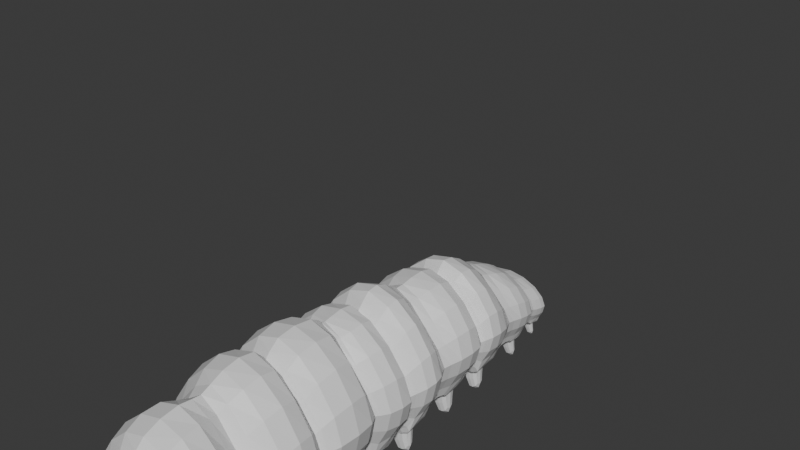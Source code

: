 # Source: caterpillar.blend  (saved by Blender 4.3.34; exported with 4.5.12 LTS)
import bpy
from mathutils import Matrix  # noqa: F401  (used for matrix-valued properties, if any)

bpy.ops.wm.read_factory_settings(use_empty=True)
scene = bpy.context.scene
scene.name = 'Scene'

# ---- collections
col_collection = bpy.data.collections.new('Collection'); scene.collection.children.link(col_collection)

# ---- materials (node trees are filled in below, after node groups)
mat_material = bpy.data.materials.new('Material')
mat_material.alpha_threshold = 0.0
mat_material.roughness = 0.5
mat_material.line_color = (0.0, 0.0, 0.0, 1.0)

# ---- material node trees
mat_material.use_nodes = True; mat_material.node_tree.nodes.clear()
_N = mat_material.node_tree.nodes; _L = mat_material.node_tree.links
n0 = _N.new('ShaderNodeOutputMaterial'); n0.name = 'Material Output'; n0.location = (300, 300)
n1 = _N.new('ShaderNodeBsdfPrincipled'); n1.name = 'Principled BSDF'; n1.location = (10, 300)
n1.inputs[3].default_value = 1.45
_L.new(n1.outputs[0], n0.inputs[0])
n0.is_active_output = True

# ---- world
world_world = bpy.data.worlds.new('World'); scene.world = world_world
world_world.use_nodes = True; world_world.node_tree.nodes.clear()
_N = world_world.node_tree.nodes; _L = world_world.node_tree.links
n0 = _N.new('ShaderNodeOutputWorld'); n0.name = 'World Output'; n0.location = (300, 300)
n1 = _N.new('ShaderNodeBackground'); n1.name = 'Background'; n1.location = (10, 300)
n1.inputs[0].default_value = (0.05088, 0.05088, 0.05088, 1.0)
_L.new(n1.outputs[0], n0.inputs[0])
n0.is_active_output = True
world_world.color = (0.05088, 0.05088, 0.05088)
world_world.sun_shadow_jitter_overblur = 0.0

# ---- meshes
me_cube = bpy.data.meshes.new('Cube')
me_cube.from_pydata([(0.6385, -1.057, 0.5749), (0.9885, -1.037, -1.046), (0.0, -1.047, 0.9882), (0.0, -1.043, -1.049), (0.8014, -1.044, -0.8077), (1.23, -1.044, -0.2394), (0.0, 0.2133, -1.274), (0.0, -0.6048, -1.145), (0.713, 0.3331, 0.2707), (0.9979, -0.6288, 0.777), (0.0, -0.6894, 1.267), (0.0, 0.19, 1.471), (1.048, -0.6353, -1.141), (0.5437, 0.2617, -1.266), (1.044, -0.6361, -0.883), (0.8369, 0.2201, -0.9683), (1.386, 0.2295, -0.2659), (1.52, -0.6362, -0.2738), (0.0, -0.09882, -1.368), (1.08, 0.04019, 1.123), (0.0, 0.03358, 1.685), (0.6874, -0.07185, -1.359), (1.138, 0.04088, -1.057), (1.763, 0.04056, -0.2595), (0.4318, -0.4588, -1.263), (0.636, -0.4867, -1.268), (0.8504, -0.5124, -1.129), (0.3924, -0.2053, -1.387), (0.6231, -0.2139, -1.393), (0.8644, -0.2583, -1.237), (0.6438, -0.3643, -1.864), (0.7974, -0.3758, -1.865), (0.958, -0.3982, -1.774), (0.6394, -0.1342, -1.935), (0.8007, -0.1441, -1.934), (0.9705, -0.1727, -1.844), (0.0, 1.537, -1.206), (0.0, 0.483, -1.409), (0.5361, 1.798, 0.5374), (1.091, 0.3476, 1.169), (0.0, 0.3484, 1.777), (0.0, 1.752, 2.084), (1.148, 0.4842, -1.401), (1.199, 1.743, -1.437), (1.151, 0.3483, -1.084), (0.879, 1.755, -1.033), (1.606, 1.746, -0.06827), (1.797, 0.348, -0.2597), (0.0, 1.241, -1.218), (1.132, 1.401, 1.397), (0.0, 1.402, 2.03), (1.193, 1.39, -1.46), (1.198, 1.406, -1.105), (1.914, 1.404, -0.191), (0.3738, 0.7448, -1.449), (0.612, 0.7572, -1.453), (0.8585, 0.7511, -1.308), (0.3779, 1.113, -1.393), (0.6107, 1.156, -1.44), (0.867, 1.153, -1.349), (0.6294, 0.7875, -2.046), (0.8069, 0.7874, -2.038), (0.991, 0.7872, -1.932), (0.6289, 1.091, -2.036), (0.8084, 1.095, -2.048), (0.999, 1.105, -1.968), (0.7435, -0.08626, -1.571), (0.0832, -0.1086, -1.571), (0.1876, -0.518, -1.374), (1.035, -0.5603, -1.171), (1.097, -0.0525, -1.352), (0.9443, -0.5419, -1.375), (0.9966, 1.26, -1.66), (0.136, 1.177, -1.5), (0.1231, 0.6224, -1.6), (1.11, 0.564, -1.419), (1.144, 1.268, -1.469), (0.9775, 0.6276, -1.599), (0.0, 3.262, -0.9491), (0.0, 2.084, -1.199), (0.7165, 3.284, 0.4324), (1.128, 2.207, 1.523), (0.0, 2.21, 2.182), (0.0, 3.35, 1.855), (1.193, 2.215, -1.304), (0.5381, 3.339, -0.9756), (1.194, 2.208, -0.9324), (0.8443, 3.35, -0.665), (1.41, 3.344, 0.05751), (1.897, 2.208, -0.0344), (0.0, 2.913, -1.144), (1.122, 3.211, 1.624), (0.0, 3.211, 2.236), (0.6832, 3.029, -1.188), (1.186, 3.211, -0.7977), (1.88, 3.211, 0.08782), (0.3218, 2.372, -1.358), (0.6025, 2.397, -1.369), (0.8972, 2.391, -1.2), (0.3152, 2.79, -1.323), (0.6005, 2.817, -1.331), (0.8978, 2.819, -1.156), (0.6125, 2.397, -2.177), (0.8214, 2.405, -2.185), (1.04, 2.422, -2.067), (0.6101, 2.71, -2.171), (0.8225, 2.718, -2.178), (1.044, 2.737, -2.055), (0.0, 4.633, -1.144), (0.0, 3.506, -1.097), (0.5699, 4.616, 0.6841), (1.114, 3.487, 1.609), (0.0, 3.488, 2.251), (0.0, 4.907, 2.082), (1.18, 3.59, -1.129), (1.177, 4.819, -1.107), (1.178, 3.488, -0.7684), (0.8782, 4.791, -0.7), (1.515, 4.82, 0.1661), (1.859, 3.487, 0.1012), (0.0, 4.444, -1.099), (1.127, 4.727, 1.646), (0.0, 4.734, 2.073), (1.174, 4.683, -1.079), (1.174, 4.691, -0.7421), (1.825, 4.712, 0.1025), (0.3419, 3.8, -1.215), (0.6015, 3.811, -1.219), (0.8703, 3.852, -1.06), (0.3339, 4.214, -1.203), (0.6002, 4.272, -1.215), (0.8725, 4.381, -1.042), (0.6077, 3.81, -2.096), (0.8216, 3.814, -2.098), (1.043, 3.822, -1.962), (0.6051, 4.172, -2.114), (0.8234, 4.175, -2.112), (1.049, 4.175, -1.97), (0.7476, 2.962, -1.503), (0.0, 2.906, -1.472), (0.0, 2.253, -1.517), (1.161, 2.322, -1.298), (1.163, 3.075, -1.213), (1.029, 2.315, -1.569), (1.008, 4.512, -1.385), (0.03737, 4.343, -1.395), (0.0599, 3.66, -1.399), (1.141, 3.663, -1.157), (1.133, 4.58, -1.108), (1.007, 3.7, -1.416), (0.0, 5.97, -1.091), (0.0, 4.937, -1.194), (0.7164, 5.738, 0.3271), (1.096, 5.019, 1.37), (0.0, 5.003, 1.838), (0.0, 5.902, 1.716), (1.145, 4.98, -1.132), (0.548, 5.897, -1.081), (1.151, 5.002, -0.8158), (0.842, 5.932, -0.7755), (1.402, 5.861, -0.06264), (1.754, 5.01, -0.0267), (0.0, 5.595, -1.25), (1.105, 5.793, 1.417), (0.0, 5.764, 1.992), (0.709, 5.608, -1.23), (1.172, 5.873, -0.8974), (1.841, 5.842, -0.04511), (0.3082, 5.083, -1.342), (0.6364, 5.093, -1.321), (0.9767, 4.98, -1.029), (0.3152, 5.573, -1.357), (0.635, 5.569, -1.38), (0.9817, 5.326, -1.086), (0.6317, 5.3, -2.032), (0.8054, 5.328, -2.04), (0.9917, 5.377, -1.959), (0.6358, 5.564, -2.011), (0.8021, 5.6, -2.016), (0.9816, 5.677, -1.94), (0.0, 6.985, -1.125), (0.0, 6.156, -1.251), (0.5656, 7.077, 0.4938), (1.108, 6.158, 1.483), (0.0, 6.134, 2.11), (0.0, 7.031, 1.776), (1.174, 6.165, -1.226), (1.144, 6.968, -1.105), (1.174, 6.186, -0.8718), (0.8605, 7.0, -0.7549), (1.475, 7.001, 0.07477), (1.848, 6.177, -0.007034), (0.0, 6.781, -1.16), (1.075, 6.772, 1.357), (0.0, 6.777, 1.908), (1.145, 6.763, -1.135), (1.142, 6.772, -0.7989), (1.757, 6.776, -0.002046), (0.3412, 6.28, -1.334), (0.6003, 6.282, -1.341), (0.8688, 6.282, -1.164), (0.3567, 6.61, -1.279), (0.6054, 6.613, -1.284), (0.8628, 6.611, -1.115), (0.6174, 6.265, -2.018), (0.812, 6.265, -2.018), (1.015, 6.269, -1.905), (0.6187, 6.528, -1.991), (0.8107, 6.527, -1.987), (1.01, 6.53, -1.869), (0.8048, 5.804, -1.567), (0.0, 5.887, -1.564), (0.0, 5.164, -1.534), (1.125, 5.021, -1.152), (1.125, 5.644, -1.258), (1.133, 5.131, -1.492), (0.9826, 6.677, -1.403), (0.09457, 6.696, -1.434), (0.06006, 6.188, -1.514), (1.135, 6.193, -1.252), (1.111, 6.69, -1.175), (0.9964, 6.178, -1.478), (0.0, 8.431, -0.9197), (0.0, 7.423, -1.057), (0.7193, 8.437, 0.1879), (1.042, 7.498, 1.162), (0.0, 7.515, 1.679), (0.0, 8.452, 1.378), (1.099, 7.426, -1.057), (0.5834, 8.461, -0.9134), (1.094, 7.425, -0.7544), (0.8226, 8.452, -0.6649), (1.265, 8.456, -0.1011), (1.643, 7.454, -0.053), (0.0, 8.183, -1.042), (1.044, 8.307, 1.172), (0.0, 8.307, 1.662), (0.6979, 8.201, -1.036), (1.096, 8.306, -0.7557), (1.648, 8.306, -0.04989), (0.4184, 7.617, -1.137), (0.6335, 7.629, -1.139), (0.8579, 7.627, -0.9962), (0.427, 8.005, -1.129), (0.6363, 8.012, -1.13), (0.8531, 8.018, -0.9904), (0.6393, 7.651, -1.818), (0.8039, 7.655, -1.82), (0.9746, 7.662, -1.714), (0.6409, 7.948, -1.801), (0.8024, 7.951, -1.801), (0.9696, 7.958, -1.697), (0.0, 9.621, -1.019), (0.0, 8.614, -1.054), (0.5921, 9.555, 0.2763), (1.053, 8.56, 1.234), (0.0, 8.56, 1.769), (0.0, 9.621, 1.202), (1.095, 8.635, -1.058), (1.029, 9.621, -1.019), (1.106, 8.56, -0.754), (0.8228, 9.607, -0.7581), (1.278, 9.607, -0.1523), (1.675, 8.56, -0.02696), (0.0, 9.348, -1.032), (0.9993, 9.347, 0.9121), (0.0, 9.348, 1.337), (1.049, 9.348, -1.032), (1.044, 9.348, -0.7671), (1.525, 9.347, -0.153), (0.4368, 8.776, -1.128), (0.6319, 8.786, -1.131), (0.8387, 8.815, -1.004), (0.4465, 9.129, -1.118), (0.6353, 9.129, -1.118), (0.83, 9.131, -0.9928), (0.6388, 8.775, -1.777), (0.7961, 8.775, -1.778), (0.9589, 8.778, -1.676), (0.6391, 9.095, -1.773), (0.7956, 9.095, -1.773), (0.9569, 9.095, -1.669), (0.7448, 8.152, -1.266), (0.1698, 8.151, -1.266), (0.1396, 7.527, -1.289), (1.064, 7.541, -1.066), (1.054, 8.222, -1.059), (0.9658, 7.539, -1.292), (0.9278, 9.239, -1.25), (0.2416, 9.239, -1.25), (0.2119, 8.689, -1.277), (1.059, 8.686, -1.081), (1.023, 9.239, -1.055), (0.9452, 8.705, -1.283), (0.0, 10.78, -0.9875), (0.0, 10.05, -0.9946), (0.7189, 10.67, 0.01159), (0.9372, 10.05, 0.524), (0.0, 10.06, 0.8791), (0.0, 10.78, 0.3802), (0.9759, 10.05, -0.9963), (0.6138, 10.66, -0.992), (0.9722, 10.04, -0.7906), (0.7592, 10.78, -0.8308), (1.07, 10.76, -0.4471), (1.348, 10.05, -0.3096), (0.0, 10.5, -1.062), (0.8846, 10.7, 0.2426), (0.0, 10.69, 0.5542), (0.699, 10.49, -1.062), (0.9123, 10.69, -0.8849), (1.232, 10.69, -0.4775), (0.4947, 10.18, -1.073), (0.6528, 10.17, -1.076), (0.8158, 10.16, -0.9743), (0.4946, 10.42, -1.105), (0.6528, 10.4, -1.11), (0.8158, 10.38, -1.011), (0.6559, 10.24, -1.574), (0.7781, 10.24, -1.574), (0.9041, 10.24, -1.495), (0.6557, 10.43, -1.596), (0.7784, 10.43, -1.596), (0.9048, 10.43, -1.515), (0.0, 11.47, -1.119), (0.0, 11.05, -1.039), (0.5833, 11.4, -0.4244), (0.8171, 10.97, -0.04575), (0.0, 10.96, 0.186), (0.0, 11.46, 0.07045), (0.8561, 11.06, -1.029), (0.8573, 11.49, -1.113), (0.8441, 11.0, -0.8905), (0.7307, 11.46, -0.9892), (1.006, 11.47, -0.6514), (1.099, 11.0, -0.583), (0.0, 11.36, -1.097), (0.8237, 11.4, -0.08893), (0.0, 11.35, 0.09649), (0.8575, 11.37, -1.088), (0.8529, 11.36, -0.9552), (1.116, 11.4, -0.6341), (0.5089, 11.16, -1.09), (0.6178, 11.15, -1.091), (0.7303, 11.14, -1.024), (0.5086, 11.3, -1.122), (0.6176, 11.29, -1.123), (0.7303, 11.28, -1.055), (0.6181, 11.19, -1.46), (0.7105, 11.19, -1.46), (0.8058, 11.19, -1.401), (0.6181, 11.34, -1.476), (0.7105, 11.33, -1.477), (0.8058, 11.32, -1.418), (0.7348, 10.49, -1.223), (0.2983, 10.5, -1.219), (0.2993, 10.14, -1.171), (0.9599, 10.12, -1.015), (0.9595, 10.52, -1.077), (0.8914, 10.13, -1.174), (0.7879, 11.33, -1.197), (0.3899, 11.36, -1.194), (0.3906, 11.12, -1.156), (0.8419, 11.09, -1.045), (0.8424, 11.33, -1.091), (0.7877, 11.11, -1.156), (0.6415, -1.133, 0.5256), (0.9367, -1.138, -0.9628), (0.0, -1.142, 0.8199), (0.0, -1.142, -0.9646), (0.7723, -1.142, -0.7529), (1.148, -1.142, -0.2547), (0.2247, -1.868, -0.07175), (0.2778, -1.869, -0.5952), (0.0, -1.867, 0.02758), (0.0, -1.87, -0.5806), (0.3211, -1.869, -0.5082), (0.4549, -1.869, -0.3385), (0.7687, -1.604, -0.3066), (0.4999, -1.607, -0.657), (0.6707, -1.609, -0.8065), (0.0, -1.61, -0.8066), (0.3644, -1.605, 0.243), (0.0, -1.604, 0.4476), (1.029, -1.067, -0.3405), (0.5185, -1.061, 0.4475), (0.6532, -1.533, -0.3876), (0.2472, -1.529, 0.165), (0.8853, -0.9748, -0.4434), (0.3654, -0.9682, 0.3492), (0.51, -1.446, -0.4882), (0.1075, -1.438, 0.07192), (1.177, -1.16, -0.2332), (0.6674, -1.147, 0.542), (0.7931, -1.62, -0.2897), (0.3938, -1.624, 0.2625), (0.6686, -1.543, -0.3768), (0.2674, -1.542, 0.1785), (1.05, -1.081, -0.3257), (0.535, -1.071, 0.458), (0.1279, -1.953, -0.2031), (0.07039, -1.953, -0.4298), (0.0, -1.953, -0.1521), (0.0, -1.953, -0.464), (0.1774, -1.953, -0.427), (0.2461, -1.953, -0.3399), (0.3211, -1.869, -0.5082), (0.4549, -1.869, -0.3385), (0.7687, -1.604, -0.3066), (0.4999, -1.607, -0.657), (0.5326, -2.009, -0.5805), (0.563, -2.027, -0.5354), (0.675, -2.003, -0.5261), (0.6148, -1.967, -0.6178), (0.605, -2.051, -0.8217), (0.63, -2.089, -0.8109), (0.7219, -2.083, -0.7905), (0.6725, -2.005, -0.8132), (0.2778, -1.869, -0.5952), (0.3211, -1.869, -0.5082), (0.07039, -1.953, -0.4298), (0.1774, -1.953, -0.427), (0.2837, -2.025, -0.704), (0.3119, -2.04, -0.6664), (0.2267, -2.049, -0.6588), (0.2724, -2.063, -0.6442), (0.2336, -1.908, -0.5247), (0.1724, -1.933, -0.476), (0.2204, -1.947, -0.4614), (0.2628, -1.922, -0.4852), (0.0, 11.65, -1.149), (0.5139, 11.69, -0.6145), (0.0, 11.77, -0.2912), (0.7007, 11.65, -1.162), (0.6145, 11.65, -0.9869), (0.8092, 11.68, -0.7732), (0.0, 11.87, -1.15), (0.3814, 11.92, -0.9238), (0.0, 12.0, -0.7648), (0.4501, 11.85, -1.174), (0.4177, 11.86, -1.143), (0.4946, 11.9, -0.9904), (0.0, 12.22, -1.043), (0.3087, 12.1, -1.039), (0.0, 12.16, -1.0), (0.3582, 11.96, -1.072), (0.3343, 12.04, -1.054), (0.3699, 12.07, -1.05)], [], [(9, 10, 2, 0), (12, 14, 4, 1), (7, 12, 1, 3), (17, 9, 0, 5), (14, 17, 5, 4), (68, 67, 27, 24), (22, 23, 17, 14), (23, 19, 9, 17), (67, 66, 28, 27), (19, 20, 10, 9), (8, 11, 20, 19), (6, 13, 21, 18), (16, 8, 19, 23), (15, 16, 23, 22), (13, 15, 22, 21), (25, 24, 30, 31), (27, 28, 34, 33), (70, 69, 26, 29), (66, 70, 29, 28), (71, 68, 24, 25), (69, 71, 25, 26), (34, 35, 32, 31), (33, 34, 31, 30), (29, 26, 32, 35), (28, 29, 35, 34), (26, 25, 31, 32), (24, 27, 33, 30), (39, 40, 11, 8), (42, 44, 15, 13), (37, 42, 13, 6), (47, 39, 8, 16), (44, 47, 16, 15), (74, 73, 57, 54), (52, 53, 47, 44), (53, 49, 39, 47), (73, 72, 58, 57), (49, 50, 40, 39), (38, 41, 50, 49), (36, 43, 51, 48), (46, 38, 49, 53), (45, 46, 53, 52), (43, 45, 52, 51), (55, 54, 60, 61), (57, 58, 64, 63), (76, 75, 56, 59), (72, 76, 59, 58), (77, 74, 54, 55), (75, 77, 55, 56), (64, 65, 62, 61), (63, 64, 61, 60), (59, 56, 62, 65), (58, 59, 65, 64), (56, 55, 61, 62), (54, 57, 63, 60), (14, 12, 71, 69), (12, 7, 68, 71), (21, 22, 70, 66), (22, 14, 69, 70), (18, 21, 66, 67), (7, 18, 67, 68), (44, 42, 77, 75), (42, 37, 74, 77), (51, 52, 76, 72), (52, 44, 75, 76), (48, 51, 72, 73), (37, 48, 73, 74), (81, 82, 41, 38), (84, 86, 45, 43), (79, 84, 43, 36), (89, 81, 38, 46), (86, 89, 46, 45), (140, 139, 99, 96), (94, 95, 89, 86), (95, 91, 81, 89), (139, 138, 100, 99), (91, 92, 82, 81), (80, 83, 92, 91), (78, 85, 93, 90), (88, 80, 91, 95), (87, 88, 95, 94), (85, 87, 94, 93), (97, 96, 102, 103), (99, 100, 106, 105), (142, 141, 98, 101), (138, 142, 101, 100), (143, 140, 96, 97), (141, 143, 97, 98), (106, 107, 104, 103), (105, 106, 103, 102), (101, 98, 104, 107), (100, 101, 107, 106), (98, 97, 103, 104), (96, 99, 105, 102), (111, 112, 83, 80), (114, 116, 87, 85), (109, 114, 85, 78), (119, 111, 80, 88), (116, 119, 88, 87), (146, 145, 129, 126), (124, 125, 119, 116), (125, 121, 111, 119), (145, 144, 130, 129), (121, 122, 112, 111), (110, 113, 122, 121), (108, 115, 123, 120), (118, 110, 121, 125), (117, 118, 125, 124), (115, 117, 124, 123), (127, 126, 132, 133), (129, 130, 136, 135), (148, 147, 128, 131), (144, 148, 131, 130), (149, 146, 126, 127), (147, 149, 127, 128), (136, 137, 134, 133), (135, 136, 133, 132), (131, 128, 134, 137), (130, 131, 137, 136), (128, 127, 133, 134), (126, 129, 135, 132), (86, 84, 143, 141), (84, 79, 140, 143), (93, 94, 142, 138), (94, 86, 141, 142), (90, 93, 138, 139), (79, 90, 139, 140), (116, 114, 149, 147), (114, 109, 146, 149), (123, 124, 148, 144), (124, 116, 147, 148), (120, 123, 144, 145), (109, 120, 145, 146), (153, 154, 113, 110), (156, 158, 117, 115), (151, 156, 115, 108), (161, 153, 110, 118), (158, 161, 118, 117), (212, 211, 171, 168), (166, 167, 161, 158), (167, 163, 153, 161), (211, 210, 172, 171), (163, 164, 154, 153), (152, 155, 164, 163), (150, 157, 165, 162), (160, 152, 163, 167), (159, 160, 167, 166), (157, 159, 166, 165), (169, 168, 174, 175), (171, 172, 178, 177), (214, 213, 170, 173), (210, 214, 173, 172), (215, 212, 168, 169), (213, 215, 169, 170), (178, 179, 176, 175), (177, 178, 175, 174), (173, 170, 176, 179), (172, 173, 179, 178), (170, 169, 175, 176), (168, 171, 177, 174), (183, 184, 155, 152), (186, 188, 159, 157), (181, 186, 157, 150), (191, 183, 152, 160), (188, 191, 160, 159), (218, 217, 201, 198), (196, 197, 191, 188), (197, 193, 183, 191), (217, 216, 202, 201), (193, 194, 184, 183), (182, 185, 194, 193), (180, 187, 195, 192), (190, 182, 193, 197), (189, 190, 197, 196), (187, 189, 196, 195), (199, 198, 204, 205), (201, 202, 208, 207), (220, 219, 200, 203), (216, 220, 203, 202), (221, 218, 198, 199), (219, 221, 199, 200), (208, 209, 206, 205), (207, 208, 205, 204), (203, 200, 206, 209), (202, 203, 209, 208), (200, 199, 205, 206), (198, 201, 207, 204), (158, 156, 215, 213), (156, 151, 212, 215), (165, 166, 214, 210), (166, 158, 213, 214), (162, 165, 210, 211), (151, 162, 211, 212), (188, 186, 221, 219), (186, 181, 218, 221), (195, 196, 220, 216), (196, 188, 219, 220), (192, 195, 216, 217), (181, 192, 217, 218), (225, 226, 185, 182), (228, 230, 189, 187), (223, 228, 187, 180), (233, 225, 182, 190), (230, 233, 190, 189), (284, 283, 243, 240), (238, 239, 233, 230), (239, 235, 225, 233), (283, 282, 244, 243), (235, 236, 226, 225), (224, 227, 236, 235), (222, 229, 237, 234), (232, 224, 235, 239), (231, 232, 239, 238), (229, 231, 238, 237), (241, 240, 246, 247), (243, 244, 250, 249), (286, 285, 242, 245), (282, 286, 245, 244), (287, 284, 240, 241), (285, 287, 241, 242), (250, 251, 248, 247), (249, 250, 247, 246), (245, 242, 248, 251), (244, 245, 251, 250), (242, 241, 247, 248), (240, 243, 249, 246), (255, 256, 227, 224), (258, 260, 231, 229), (253, 258, 229, 222), (263, 255, 224, 232), (260, 263, 232, 231), (290, 289, 273, 270), (268, 269, 263, 260), (269, 265, 255, 263), (289, 288, 274, 273), (265, 266, 256, 255), (254, 257, 266, 265), (252, 259, 267, 264), (262, 254, 265, 269), (261, 262, 269, 268), (259, 261, 268, 267), (271, 270, 276, 277), (273, 274, 280, 279), (292, 291, 272, 275), (288, 292, 275, 274), (293, 290, 270, 271), (291, 293, 271, 272), (280, 281, 278, 277), (279, 280, 277, 276), (275, 272, 278, 281), (274, 275, 281, 280), (272, 271, 277, 278), (270, 273, 279, 276), (230, 228, 287, 285), (228, 223, 284, 287), (237, 238, 286, 282), (238, 230, 285, 286), (234, 237, 282, 283), (223, 234, 283, 284), (260, 258, 293, 291), (258, 253, 290, 293), (267, 268, 292, 288), (268, 260, 291, 292), (264, 267, 288, 289), (253, 264, 289, 290), (297, 298, 257, 254), (300, 302, 261, 259), (295, 300, 259, 252), (305, 297, 254, 262), (302, 305, 262, 261), (356, 355, 315, 312), (310, 311, 305, 302), (311, 307, 297, 305), (355, 354, 316, 315), (307, 308, 298, 297), (296, 299, 308, 307), (294, 301, 309, 306), (304, 296, 307, 311), (303, 304, 311, 310), (301, 303, 310, 309), (313, 312, 318, 319), (315, 316, 322, 321), (358, 357, 314, 317), (354, 358, 317, 316), (359, 356, 312, 313), (357, 359, 313, 314), (322, 323, 320, 319), (321, 322, 319, 318), (317, 314, 320, 323), (316, 317, 323, 322), (314, 313, 319, 320), (312, 315, 321, 318), (327, 328, 299, 296), (330, 332, 303, 301), (325, 330, 301, 294), (335, 327, 296, 304), (332, 335, 304, 303), (362, 361, 345, 342), (340, 341, 335, 332), (341, 337, 327, 335), (361, 360, 346, 345), (337, 338, 328, 327), (326, 329, 338, 337), (324, 331, 339, 336), (334, 326, 337, 341), (333, 334, 341, 340), (331, 333, 340, 339), (343, 342, 348, 349), (345, 346, 352, 351), (364, 363, 344, 347), (360, 364, 347, 346), (365, 362, 342, 343), (363, 365, 343, 344), (352, 353, 350, 349), (351, 352, 349, 348), (347, 344, 350, 353), (346, 347, 353, 352), (344, 343, 349, 350), (342, 345, 351, 348), (302, 300, 359, 357), (300, 295, 356, 359), (309, 310, 358, 354), (310, 302, 357, 358), (306, 309, 354, 355), (295, 306, 355, 356), (332, 330, 365, 363), (330, 325, 362, 365), (339, 340, 364, 360), (340, 332, 363, 364), (336, 339, 360, 361), (325, 336, 361, 362), (3, 1, 367, 369), (1, 4, 370, 367), (5, 0, 366, 371), (0, 2, 368, 366), (4, 5, 371, 370), (376, 379, 409, 406), (381, 380, 373, 375), (380, 379, 376, 373), (378, 382, 372, 377), (382, 383, 374, 372), (366, 368, 383, 382), (366, 382, 387, 385), (367, 370, 379, 380), (369, 367, 380, 381), (370, 371, 378, 379), (384, 385, 387, 386), (378, 371, 384, 386), (382, 378, 386, 387), (371, 366, 385, 384), (388, 390, 391, 389), (392, 393, 395, 394), (397, 396, 394, 395), (396, 398, 392, 394), (399, 397, 395, 393), (398, 399, 393, 392), (388, 389, 399, 398), (389, 391, 397, 399), (390, 388, 398, 396), (391, 390, 396, 397), (372, 374, 402, 400), (376, 377, 405, 404), (375, 373, 401, 403), (404, 401, 420, 421), (377, 372, 400, 405), (401, 404, 405, 400, 402, 403), (409, 408, 412, 413), (379, 378, 408, 409), (377, 376, 406, 407), (378, 377, 407, 408), (410, 413, 417, 414), (408, 407, 411, 412), (406, 409, 413, 410), (407, 406, 410, 411), (417, 416, 415, 414), (411, 410, 414, 415), (413, 412, 416, 417), (412, 411, 415, 416), (427, 426, 422, 424), (376, 404, 421, 419), (373, 376, 419, 418), (401, 373, 418, 420), (422, 423, 425, 424), (428, 427, 424, 425), (429, 428, 425, 423), (426, 429, 423, 422), (418, 419, 429, 426), (419, 421, 428, 429), (421, 420, 427, 428), (420, 418, 426, 427), (433, 331, 324, 430), (434, 333, 331, 433), (432, 329, 326, 431), (431, 326, 334, 435), (432, 431, 437, 438), (431, 435, 441, 437), (435, 434, 440, 441), (433, 430, 436, 439), (434, 433, 439, 440), (438, 437, 443, 444), (437, 441, 447, 443), (441, 440, 446, 447), (439, 436, 442, 445), (440, 439, 445, 446), (447, 446, 445, 442, 444, 443), (435, 334, 333, 434)])
_uv = me_cube.uv_layers.new(name='UVMap')
_uv.uv.foreach_set('vector', [0.625, 0.725, 0.875, 0.725, 0.875, 0.75, 0.625, 0.75, 0.375, 0.725, 0.4023, 0.725, 0.4023, 0.75, 0.375, 0.75, 0.125, 0.725, 0.375, 0.725, 0.375, 0.75, 0.125, 0.75, 0.5, 0.725, 0.625, 0.725, 0.625, 0.75, 0.5, 0.75, 0.4023, 0.725, 0.5, 0.725, 0.5, 0.75, 0.4023, 0.75, 0.0, 0.0, 0.0, 0.0, 0.0, 0.0, 0.0, 0.0, 0.4023, 0.725, 0.5, 0.725, 0.5, 0.725, 0.4023, 0.725, 0.5, 0.725, 0.625, 0.725, 0.625, 0.725, 0.5, 0.725, 0.125, 0.725, 0.375, 0.725, 0.375, 0.725, 0.125, 0.725, 0.625, 0.725, 0.875, 0.7242, 0.875, 0.725, 0.625, 0.725, 0.625, 0.7, 0.875, 0.7, 0.875, 0.7242, 0.625, 0.725, 0.125, 0.7, 0.375, 0.7, 0.375, 0.725, 0.125, 0.725, 0.5, 0.7, 0.625, 0.7, 0.625, 0.725, 0.5, 0.725, 0.4023, 0.7, 0.5, 0.7, 0.5, 0.725, 0.4023, 0.725, 0.375, 0.7, 0.4023, 0.7, 0.4023, 0.725, 0.375, 0.725, 0.375, 0.725, 0.125, 0.725, 0.125, 0.725, 0.375, 0.725, 0.125, 0.725, 0.375, 0.725, 0.375, 0.725, 0.125, 0.725, 0.4023, 0.725, 0.4023, 0.725, 0.4023, 0.725, 0.4023, 0.725, 0.375, 0.725, 0.4023, 0.725, 0.4023, 0.725, 0.375, 0.725, 0.375, 0.725, 0.125, 0.725, 0.125, 0.725, 0.375, 0.725, 0.4023, 0.725, 0.375, 0.725, 0.375, 0.725, 0.4023, 0.725, 0.375, 0.725, 0.4023, 0.725, 0.4023, 0.725, 0.375, 0.725, 0.125, 0.725, 0.375, 0.725, 0.375, 0.725, 0.125, 0.725, 0.4023, 0.725, 0.4023, 0.725, 0.4023, 0.725, 0.4023, 0.725, 0.375, 0.725, 0.4023, 0.725, 0.4023, 0.725, 0.375, 0.725, 0.4023, 0.725, 0.375, 0.725, 0.375, 0.725, 0.4023, 0.725, 0.0, 0.0, 0.0, 0.0, 0.0, 0.0, 0.0, 0.0, 0.625, 0.725, 0.875, 0.725, 0.875, 0.75, 0.625, 0.75, 0.375, 0.725, 0.4023, 0.725, 0.4023, 0.75, 0.375, 0.75, 0.125, 0.725, 0.375, 0.725, 0.375, 0.75, 0.125, 0.75, 0.5, 0.725, 0.625, 0.725, 0.625, 0.75, 0.5, 0.75, 0.4023, 0.725, 0.5, 0.725, 0.5, 0.75, 0.4023, 0.75, 0.0, 0.0, 0.0, 0.0, 0.0, 0.0, 0.0, 0.0, 0.4023, 0.725, 0.5, 0.725, 0.5, 0.725, 0.4023, 0.725, 0.5, 0.725, 0.625, 0.725, 0.625, 0.725, 0.5, 0.725, 0.125, 0.725, 0.375, 0.725, 0.375, 0.725, 0.125, 0.725, 0.625, 0.725, 0.875, 0.7242, 0.875, 0.725, 0.625, 0.725, 0.625, 0.7, 0.875, 0.7, 0.875, 0.7242, 0.625, 0.725, 0.125, 0.7, 0.375, 0.7, 0.375, 0.725, 0.125, 0.725, 0.5, 0.7, 0.625, 0.7, 0.625, 0.725, 0.5, 0.725, 0.4023, 0.7, 0.5, 0.7, 0.5, 0.725, 0.4023, 0.725, 0.375, 0.7, 0.4023, 0.7, 0.4023, 0.725, 0.375, 0.725, 0.375, 0.725, 0.125, 0.725, 0.125, 0.725, 0.375, 0.725, 0.125, 0.725, 0.375, 0.725, 0.375, 0.725, 0.125, 0.725, 0.4023, 0.725, 0.4023, 0.725, 0.4023, 0.725, 0.4023, 0.725, 0.375, 0.725, 0.4023, 0.725, 0.4023, 0.725, 0.375, 0.725, 0.375, 0.725, 0.125, 0.725, 0.125, 0.725, 0.375, 0.725, 0.4023, 0.725, 0.375, 0.725, 0.375, 0.725, 0.4023, 0.725, 0.375, 0.725, 0.4023, 0.725, 0.4023, 0.725, 0.375, 0.725, 0.125, 0.725, 0.375, 0.725, 0.375, 0.725, 0.125, 0.725, 0.4023, 0.725, 0.4023, 0.725, 0.4023, 0.725, 0.4023, 0.725, 0.375, 0.725, 0.4023, 0.725, 0.4023, 0.725, 0.375, 0.725, 0.4023, 0.725, 0.375, 0.725, 0.375, 0.725, 0.4023, 0.725, 0.0, 0.0, 0.0, 0.0, 0.0, 0.0, 0.0, 0.0, 0.4023, 0.725, 0.375, 0.725, 0.375, 0.725, 0.4023, 0.725, 0.375, 0.725, 0.125, 0.725, 0.125, 0.725, 0.375, 0.725, 0.375, 0.725, 0.4023, 0.725, 0.4023, 0.725, 0.375, 0.725, 0.4023, 0.725, 0.4023, 0.725, 0.4023, 0.725, 0.4023, 0.725, 0.125, 0.725, 0.375, 0.725, 0.375, 0.725, 0.125, 0.725, 0.0, 0.0, 0.0, 0.0, 0.0, 0.0, 0.0, 0.0, 0.4023, 0.725, 0.375, 0.725, 0.375, 0.725, 0.4023, 0.725, 0.375, 0.725, 0.125, 0.725, 0.125, 0.725, 0.375, 0.725, 0.375, 0.725, 0.4023, 0.725, 0.4023, 0.725, 0.375, 0.725, 0.4023, 0.725, 0.4023, 0.725, 0.4023, 0.725, 0.4023, 0.725, 0.125, 0.725, 0.375, 0.725, 0.375, 0.725, 0.125, 0.725, 0.0, 0.0, 0.0, 0.0, 0.0, 0.0, 0.0, 0.0, 0.625, 0.725, 0.875, 0.725, 0.875, 0.75, 0.625, 0.75, 0.375, 0.725, 0.4023, 0.725, 0.4023, 0.75, 0.375, 0.75, 0.125, 0.725, 0.375, 0.725, 0.375, 0.75, 0.125, 0.75, 0.5, 0.725, 0.625, 0.725, 0.625, 0.75, 0.5, 0.75, 0.4023, 0.725, 0.5, 0.725, 0.5, 0.75, 0.4023, 0.75, 0.0, 0.0, 0.0, 0.0, 0.0, 0.0, 0.0, 0.0, 0.4023, 0.725, 0.5, 0.725, 0.5, 0.725, 0.4023, 0.725, 0.5, 0.725, 0.625, 0.725, 0.625, 0.725, 0.5, 0.725, 0.125, 0.725, 0.375, 0.725, 0.375, 0.725, 0.125, 0.725, 0.625, 0.725, 0.875, 0.7242, 0.875, 0.725, 0.625, 0.725, 0.625, 0.7, 0.875, 0.7, 0.875, 0.7242, 0.625, 0.725, 0.125, 0.7, 0.375, 0.7, 0.375, 0.725, 0.125, 0.725, 0.5, 0.7, 0.625, 0.7, 0.625, 0.725, 0.5, 0.725, 0.4023, 0.7, 0.5, 0.7, 0.5, 0.725, 0.4023, 0.725, 0.375, 0.7, 0.4023, 0.7, 0.4023, 0.725, 0.375, 0.725, 0.375, 0.725, 0.125, 0.725, 0.125, 0.725, 0.375, 0.725, 0.125, 0.725, 0.375, 0.725, 0.375, 0.725, 0.125, 0.725, 0.4023, 0.725, 0.4023, 0.725, 0.4023, 0.725, 0.4023, 0.725, 0.375, 0.725, 0.4023, 0.725, 0.4023, 0.725, 0.375, 0.725, 0.375, 0.725, 0.125, 0.725, 0.125, 0.725, 0.375, 0.725, 0.4023, 0.725, 0.375, 0.725, 0.375, 0.725, 0.4023, 0.725, 0.375, 0.725, 0.4023, 0.725, 0.4023, 0.725, 0.375, 0.725, 0.125, 0.725, 0.375, 0.725, 0.375, 0.725, 0.125, 0.725, 0.4023, 0.725, 0.4023, 0.725, 0.4023, 0.725, 0.4023, 0.725, 0.375, 0.725, 0.4023, 0.725, 0.4023, 0.725, 0.375, 0.725, 0.4023, 0.725, 0.375, 0.725, 0.375, 0.725, 0.4023, 0.725, 0.0, 0.0, 0.0, 0.0, 0.0, 0.0, 0.0, 0.0, 0.625, 0.725, 0.875, 0.725, 0.875, 0.75, 0.625, 0.75, 0.375, 0.725, 0.4023, 0.725, 0.4023, 0.75, 0.375, 0.75, 0.125, 0.725, 0.375, 0.725, 0.375, 0.75, 0.125, 0.75, 0.5, 0.725, 0.625, 0.725, 0.625, 0.75, 0.5, 0.75, 0.4023, 0.725, 0.5, 0.725, 0.5, 0.75, 0.4023, 0.75, 0.0, 0.0, 0.0, 0.0, 0.0, 0.0, 0.0, 0.0, 0.4023, 0.725, 0.5, 0.725, 0.5, 0.725, 0.4023, 0.725, 0.5, 0.725, 0.625, 0.725, 0.625, 0.725, 0.5, 0.725, 0.125, 0.725, 0.375, 0.725, 0.375, 0.725, 0.125, 0.725, 0.625, 0.725, 0.875, 0.7242, 0.875, 0.725, 0.625, 0.725, 0.625, 0.7, 0.875, 0.7, 0.875, 0.7242, 0.625, 0.725, 0.125, 0.7, 0.375, 0.7, 0.375, 0.725, 0.125, 0.725, 0.5, 0.7, 0.625, 0.7, 0.625, 0.725, 0.5, 0.725, 0.4023, 0.7, 0.5, 0.7, 0.5, 0.725, 0.4023, 0.725, 0.375, 0.7, 0.4023, 0.7, 0.4023, 0.725, 0.375, 0.725, 0.375, 0.725, 0.125, 0.725, 0.125, 0.725, 0.375, 0.725, 0.125, 0.725, 0.375, 0.725, 0.375, 0.725, 0.125, 0.725, 0.4023, 0.725, 0.4023, 0.725, 0.4023, 0.725, 0.4023, 0.725, 0.375, 0.725, 0.4023, 0.725, 0.4023, 0.725, 0.375, 0.725, 0.375, 0.725, 0.125, 0.725, 0.125, 0.725, 0.375, 0.725, 0.4023, 0.725, 0.375, 0.725, 0.375, 0.725, 0.4023, 0.725, 0.375, 0.725, 0.4023, 0.725, 0.4023, 0.725, 0.375, 0.725, 0.125, 0.725, 0.375, 0.725, 0.375, 0.725, 0.125, 0.725, 0.4023, 0.725, 0.4023, 0.725, 0.4023, 0.725, 0.4023, 0.725, 0.375, 0.725, 0.4023, 0.725, 0.4023, 0.725, 0.375, 0.725, 0.4023, 0.725, 0.375, 0.725, 0.375, 0.725, 0.4023, 0.725, 0.0, 0.0, 0.0, 0.0, 0.0, 0.0, 0.0, 0.0, 0.4023, 0.725, 0.375, 0.725, 0.375, 0.725, 0.4023, 0.725, 0.375, 0.725, 0.125, 0.725, 0.125, 0.725, 0.375, 0.725, 0.375, 0.725, 0.4023, 0.725, 0.4023, 0.725, 0.375, 0.725, 0.4023, 0.725, 0.4023, 0.725, 0.4023, 0.725, 0.4023, 0.725, 0.125, 0.725, 0.375, 0.725, 0.375, 0.725, 0.125, 0.725, 0.0, 0.0, 0.0, 0.0, 0.0, 0.0, 0.0, 0.0, 0.4023, 0.725, 0.375, 0.725, 0.375, 0.725, 0.4023, 0.725, 0.375, 0.725, 0.125, 0.725, 0.125, 0.725, 0.375, 0.725, 0.375, 0.725, 0.4023, 0.725, 0.4023, 0.725, 0.375, 0.725, 0.4023, 0.725, 0.4023, 0.725, 0.4023, 0.725, 0.4023, 0.725, 0.125, 0.725, 0.375, 0.725, 0.375, 0.725, 0.125, 0.725, 0.0, 0.0, 0.0, 0.0, 0.0, 0.0, 0.0, 0.0, 0.625, 0.725, 0.875, 0.725, 0.875, 0.75, 0.625, 0.75, 0.375, 0.725, 0.4023, 0.725, 0.4023, 0.75, 0.375, 0.75, 0.125, 0.725, 0.375, 0.725, 0.375, 0.75, 0.125, 0.75, 0.5, 0.725, 0.625, 0.725, 0.625, 0.75, 0.5, 0.75, 0.4023, 0.725, 0.5, 0.725, 0.5, 0.75, 0.4023, 0.75, 0.0, 0.0, 0.0, 0.0, 0.0, 0.0, 0.0, 0.0, 0.4023, 0.725, 0.5, 0.725, 0.5, 0.725, 0.4023, 0.725, 0.5, 0.725, 0.625, 0.725, 0.625, 0.725, 0.5, 0.725, 0.125, 0.725, 0.375, 0.725, 0.375, 0.725, 0.125, 0.725, 0.625, 0.725, 0.875, 0.7242, 0.875, 0.725, 0.625, 0.725, 0.625, 0.7, 0.875, 0.7, 0.875, 0.7242, 0.625, 0.725, 0.125, 0.7, 0.375, 0.7, 0.375, 0.725, 0.125, 0.725, 0.5, 0.7, 0.625, 0.7, 0.625, 0.725, 0.5, 0.725, 0.4023, 0.7, 0.5, 0.7, 0.5, 0.725, 0.4023, 0.725, 0.375, 0.7, 0.4023, 0.7, 0.4023, 0.725, 0.375, 0.725, 0.375, 0.725, 0.125, 0.725, 0.125, 0.725, 0.375, 0.725, 0.125, 0.725, 0.375, 0.725, 0.375, 0.725, 0.125, 0.725, 0.4023, 0.725, 0.4023, 0.725, 0.4023, 0.725, 0.4023, 0.725, 0.375, 0.725, 0.4023, 0.725, 0.4023, 0.725, 0.375, 0.725, 0.375, 0.725, 0.125, 0.725, 0.125, 0.725, 0.375, 0.725, 0.4023, 0.725, 0.375, 0.725, 0.375, 0.725, 0.4023, 0.725, 0.375, 0.725, 0.4023, 0.725, 0.4023, 0.725, 0.375, 0.725, 0.125, 0.725, 0.375, 0.725, 0.375, 0.725, 0.125, 0.725, 0.4023, 0.725, 0.4023, 0.725, 0.4023, 0.725, 0.4023, 0.725, 0.375, 0.725, 0.4023, 0.725, 0.4023, 0.725, 0.375, 0.725, 0.4023, 0.725, 0.375, 0.725, 0.375, 0.725, 0.4023, 0.725, 0.0, 0.0, 0.0, 0.0, 0.0, 0.0, 0.0, 0.0, 0.625, 0.725, 0.875, 0.725, 0.875, 0.75, 0.625, 0.75, 0.375, 0.725, 0.4023, 0.725, 0.4023, 0.75, 0.375, 0.75, 0.125, 0.725, 0.375, 0.725, 0.375, 0.75, 0.125, 0.75, 0.5, 0.725, 0.625, 0.725, 0.625, 0.75, 0.5, 0.75, 0.4023, 0.725, 0.5, 0.725, 0.5, 0.75, 0.4023, 0.75, 0.0, 0.0, 0.0, 0.0, 0.0, 0.0, 0.0, 0.0, 0.4023, 0.725, 0.5, 0.725, 0.5, 0.725, 0.4023, 0.725, 0.5, 0.725, 0.625, 0.725, 0.625, 0.725, 0.5, 0.725, 0.125, 0.725, 0.375, 0.725, 0.375, 0.725, 0.125, 0.725, 0.625, 0.725, 0.875, 0.7242, 0.875, 0.725, 0.625, 0.725, 0.625, 0.7, 0.875, 0.7, 0.875, 0.7242, 0.625, 0.725, 0.125, 0.7, 0.375, 0.7, 0.375, 0.725, 0.125, 0.725, 0.5, 0.7, 0.625, 0.7, 0.625, 0.725, 0.5, 0.725, 0.4023, 0.7, 0.5, 0.7, 0.5, 0.725, 0.4023, 0.725, 0.375, 0.7, 0.4023, 0.7, 0.4023, 0.725, 0.375, 0.725, 0.375, 0.725, 0.125, 0.725, 0.125, 0.725, 0.375, 0.725, 0.125, 0.725, 0.375, 0.725, 0.375, 0.725, 0.125, 0.725, 0.4023, 0.725, 0.4023, 0.725, 0.4023, 0.725, 0.4023, 0.725, 0.375, 0.725, 0.4023, 0.725, 0.4023, 0.725, 0.375, 0.725, 0.375, 0.725, 0.125, 0.725, 0.125, 0.725, 0.375, 0.725, 0.4023, 0.725, 0.375, 0.725, 0.375, 0.725, 0.4023, 0.725, 0.375, 0.725, 0.4023, 0.725, 0.4023, 0.725, 0.375, 0.725, 0.125, 0.725, 0.375, 0.725, 0.375, 0.725, 0.125, 0.725, 0.4023, 0.725, 0.4023, 0.725, 0.4023, 0.725, 0.4023, 0.725, 0.375, 0.725, 0.4023, 0.725, 0.4023, 0.725, 0.375, 0.725, 0.4023, 0.725, 0.375, 0.725, 0.375, 0.725, 0.4023, 0.725, 0.0, 0.0, 0.0, 0.0, 0.0, 0.0, 0.0, 0.0, 0.4023, 0.725, 0.375, 0.725, 0.375, 0.725, 0.4023, 0.725, 0.375, 0.725, 0.125, 0.725, 0.125, 0.725, 0.375, 0.725, 0.375, 0.725, 0.4023, 0.725, 0.4023, 0.725, 0.375, 0.725, 0.4023, 0.725, 0.4023, 0.725, 0.4023, 0.725, 0.4023, 0.725, 0.125, 0.725, 0.375, 0.725, 0.375, 0.725, 0.125, 0.725, 0.0, 0.0, 0.0, 0.0, 0.0, 0.0, 0.0, 0.0, 0.4023, 0.725, 0.375, 0.725, 0.375, 0.725, 0.4023, 0.725, 0.375, 0.725, 0.125, 0.725, 0.125, 0.725, 0.375, 0.725, 0.375, 0.725, 0.4023, 0.725, 0.4023, 0.725, 0.375, 0.725, 0.4023, 0.725, 0.4023, 0.725, 0.4023, 0.725, 0.4023, 0.725, 0.125, 0.725, 0.375, 0.725, 0.375, 0.725, 0.125, 0.725, 0.0, 0.0, 0.0, 0.0, 0.0, 0.0, 0.0, 0.0, 0.625, 0.725, 0.875, 0.725, 0.875, 0.75, 0.625, 0.75, 0.375, 0.725, 0.4023, 0.725, 0.4023, 0.75, 0.375, 0.75, 0.125, 0.725, 0.375, 0.725, 0.375, 0.75, 0.125, 0.75, 0.5, 0.725, 0.625, 0.725, 0.625, 0.75, 0.5, 0.75, 0.4023, 0.725, 0.5, 0.725, 0.5, 0.75, 0.4023, 0.75, 0.0, 0.0, 0.0, 0.0, 0.0, 0.0, 0.0, 0.0, 0.4023, 0.725, 0.5, 0.725, 0.5, 0.725, 0.4023, 0.725, 0.5, 0.725, 0.625, 0.725, 0.625, 0.725, 0.5, 0.725, 0.125, 0.725, 0.375, 0.725, 0.375, 0.725, 0.125, 0.725, 0.625, 0.725, 0.875, 0.7242, 0.875, 0.725, 0.625, 0.725, 0.625, 0.7, 0.875, 0.7, 0.875, 0.7242, 0.625, 0.725, 0.125, 0.7, 0.375, 0.7, 0.375, 0.725, 0.125, 0.725, 0.5, 0.7, 0.625, 0.7, 0.625, 0.725, 0.5, 0.725, 0.4023, 0.7, 0.5, 0.7, 0.5, 0.725, 0.4023, 0.725, 0.375, 0.7, 0.4023, 0.7, 0.4023, 0.725, 0.375, 0.725, 0.375, 0.725, 0.125, 0.725, 0.125, 0.725, 0.375, 0.725, 0.125, 0.725, 0.375, 0.725, 0.375, 0.725, 0.125, 0.725, 0.4023, 0.725, 0.4023, 0.725, 0.4023, 0.725, 0.4023, 0.725, 0.375, 0.725, 0.4023, 0.725, 0.4023, 0.725, 0.375, 0.725, 0.375, 0.725, 0.125, 0.725, 0.125, 0.725, 0.375, 0.725, 0.4023, 0.725, 0.375, 0.725, 0.375, 0.725, 0.4023, 0.725, 0.375, 0.725, 0.4023, 0.725, 0.4023, 0.725, 0.375, 0.725, 0.125, 0.725, 0.375, 0.725, 0.375, 0.725, 0.125, 0.725, 0.4023, 0.725, 0.4023, 0.725, 0.4023, 0.725, 0.4023, 0.725, 0.375, 0.725, 0.4023, 0.725, 0.4023, 0.725, 0.375, 0.725, 0.4023, 0.725, 0.375, 0.725, 0.375, 0.725, 0.4023, 0.725, 0.0, 0.0, 0.0, 0.0, 0.0, 0.0, 0.0, 0.0, 0.625, 0.725, 0.875, 0.725, 0.875, 0.75, 0.625, 0.75, 0.375, 0.725, 0.4023, 0.725, 0.4023, 0.75, 0.375, 0.75, 0.125, 0.725, 0.375, 0.725, 0.375, 0.75, 0.125, 0.75, 0.5, 0.725, 0.625, 0.725, 0.625, 0.75, 0.5, 0.75, 0.4023, 0.725, 0.5, 0.725, 0.5, 0.75, 0.4023, 0.75, 0.0, 0.0, 0.0, 0.0, 0.0, 0.0, 0.0, 0.0, 0.4023, 0.725, 0.5, 0.725, 0.5, 0.725, 0.4023, 0.725, 0.5, 0.725, 0.625, 0.725, 0.625, 0.725, 0.5, 0.725, 0.125, 0.725, 0.375, 0.725, 0.375, 0.725, 0.125, 0.725, 0.625, 0.725, 0.875, 0.7242, 0.875, 0.725, 0.625, 0.725, 0.625, 0.7, 0.875, 0.7, 0.875, 0.7242, 0.625, 0.725, 0.125, 0.7, 0.375, 0.7, 0.375, 0.725, 0.125, 0.725, 0.5, 0.7, 0.625, 0.7, 0.625, 0.725, 0.5, 0.725, 0.4023, 0.7, 0.5, 0.7, 0.5, 0.725, 0.4023, 0.725, 0.375, 0.7, 0.4023, 0.7, 0.4023, 0.725, 0.375, 0.725, 0.375, 0.725, 0.125, 0.725, 0.125, 0.725, 0.375, 0.725, 0.125, 0.725, 0.375, 0.725, 0.375, 0.725, 0.125, 0.725, 0.4023, 0.725, 0.4023, 0.725, 0.4023, 0.725, 0.4023, 0.725, 0.375, 0.725, 0.4023, 0.725, 0.4023, 0.725, 0.375, 0.725, 0.375, 0.725, 0.125, 0.725, 0.125, 0.725, 0.375, 0.725, 0.4023, 0.725, 0.375, 0.725, 0.375, 0.725, 0.4023, 0.725, 0.375, 0.725, 0.4023, 0.725, 0.4023, 0.725, 0.375, 0.725, 0.125, 0.725, 0.375, 0.725, 0.375, 0.725, 0.125, 0.725, 0.4023, 0.725, 0.4023, 0.725, 0.4023, 0.725, 0.4023, 0.725, 0.375, 0.725, 0.4023, 0.725, 0.4023, 0.725, 0.375, 0.725, 0.4023, 0.725, 0.375, 0.725, 0.375, 0.725, 0.4023, 0.725, 0.0, 0.0, 0.0, 0.0, 0.0, 0.0, 0.0, 0.0, 0.4023, 0.725, 0.375, 0.725, 0.375, 0.725, 0.4023, 0.725, 0.375, 0.725, 0.125, 0.725, 0.125, 0.725, 0.375, 0.725, 0.375, 0.725, 0.4023, 0.725, 0.4023, 0.725, 0.375, 0.725, 0.4023, 0.725, 0.4023, 0.725, 0.4023, 0.725, 0.4023, 0.725, 0.125, 0.725, 0.375, 0.725, 0.375, 0.725, 0.125, 0.725, 0.0, 0.0, 0.0, 0.0, 0.0, 0.0, 0.0, 0.0, 0.4023, 0.725, 0.375, 0.725, 0.375, 0.725, 0.4023, 0.725, 0.375, 0.725, 0.125, 0.725, 0.125, 0.725, 0.375, 0.725, 0.375, 0.725, 0.4023, 0.725, 0.4023, 0.725, 0.375, 0.725, 0.4023, 0.725, 0.4023, 0.725, 0.4023, 0.725, 0.4023, 0.725, 0.125, 0.725, 0.375, 0.725, 0.375, 0.725, 0.125, 0.725, 0.0, 0.0, 0.0, 0.0, 0.0, 0.0, 0.0, 0.0, 0.625, 0.725, 0.875, 0.725, 0.875, 0.75, 0.625, 0.75, 0.375, 0.725, 0.4023, 0.725, 0.4023, 0.75, 0.375, 0.75, 0.125, 0.725, 0.375, 0.725, 0.375, 0.75, 0.125, 0.75, 0.5, 0.725, 0.625, 0.725, 0.625, 0.75, 0.5, 0.75, 0.4023, 0.725, 0.5, 0.725, 0.5, 0.75, 0.4023, 0.75, 0.0, 0.0, 0.0, 0.0, 0.0, 0.0, 0.0, 0.0, 0.4023, 0.725, 0.5, 0.725, 0.5, 0.725, 0.4023, 0.725, 0.5, 0.725, 0.625, 0.725, 0.625, 0.725, 0.5, 0.725, 0.125, 0.725, 0.375, 0.725, 0.375, 0.725, 0.125, 0.725, 0.625, 0.725, 0.875, 0.7242, 0.875, 0.725, 0.625, 0.725, 0.625, 0.7, 0.875, 0.7, 0.875, 0.7242, 0.625, 0.725, 0.125, 0.7, 0.375, 0.7, 0.375, 0.725, 0.125, 0.725, 0.5, 0.7, 0.625, 0.7, 0.625, 0.725, 0.5, 0.725, 0.4023, 0.7, 0.5, 0.7, 0.5, 0.725, 0.4023, 0.725, 0.375, 0.7, 0.4023, 0.7, 0.4023, 0.725, 0.375, 0.725, 0.375, 0.725, 0.125, 0.725, 0.125, 0.725, 0.375, 0.725, 0.125, 0.725, 0.375, 0.725, 0.375, 0.725, 0.125, 0.725, 0.4023, 0.725, 0.4023, 0.725, 0.4023, 0.725, 0.4023, 0.725, 0.375, 0.725, 0.4023, 0.725, 0.4023, 0.725, 0.375, 0.725, 0.375, 0.725, 0.125, 0.725, 0.125, 0.725, 0.375, 0.725, 0.4023, 0.725, 0.375, 0.725, 0.375, 0.725, 0.4023, 0.725, 0.375, 0.725, 0.4023, 0.725, 0.4023, 0.725, 0.375, 0.725, 0.125, 0.725, 0.375, 0.725, 0.375, 0.725, 0.125, 0.725, 0.4023, 0.725, 0.4023, 0.725, 0.4023, 0.725, 0.4023, 0.725, 0.375, 0.725, 0.4023, 0.725, 0.4023, 0.725, 0.375, 0.725, 0.4023, 0.725, 0.375, 0.725, 0.375, 0.725, 0.4023, 0.725, 0.0, 0.0, 0.0, 0.0, 0.0, 0.0, 0.0, 0.0, 0.625, 0.725, 0.875, 0.725, 0.875, 0.75, 0.625, 0.75, 0.375, 0.725, 0.4023, 0.725, 0.4023, 0.75, 0.375, 0.75, 0.125, 0.725, 0.375, 0.725, 0.375, 0.75, 0.125, 0.75, 0.5, 0.725, 0.625, 0.725, 0.625, 0.75, 0.5, 0.75, 0.4023, 0.725, 0.5, 0.725, 0.5, 0.75, 0.4023, 0.75, 0.0, 0.0, 0.0, 0.0, 0.0, 0.0, 0.0, 0.0, 0.4023, 0.725, 0.5, 0.725, 0.5, 0.725, 0.4023, 0.725, 0.5, 0.725, 0.625, 0.725, 0.625, 0.725, 0.5, 0.725, 0.125, 0.725, 0.375, 0.725, 0.375, 0.725, 0.125, 0.725, 0.625, 0.725, 0.875, 0.7242, 0.875, 0.725, 0.625, 0.725, 0.625, 0.7, 0.875, 0.7, 0.875, 0.7242, 0.625, 0.725, 0.125, 0.7, 0.375, 0.7, 0.375, 0.725, 0.125, 0.725, 0.5, 0.7, 0.625, 0.7, 0.625, 0.725, 0.5, 0.725, 0.4023, 0.7, 0.5, 0.7, 0.5, 0.725, 0.4023, 0.725, 0.375, 0.7, 0.4023, 0.7, 0.4023, 0.725, 0.375, 0.725, 0.375, 0.725, 0.125, 0.725, 0.125, 0.725, 0.375, 0.725, 0.125, 0.725, 0.375, 0.725, 0.375, 0.725, 0.125, 0.725, 0.4023, 0.725, 0.4023, 0.725, 0.4023, 0.725, 0.4023, 0.725, 0.375, 0.725, 0.4023, 0.725, 0.4023, 0.725, 0.375, 0.725, 0.375, 0.725, 0.125, 0.725, 0.125, 0.725, 0.375, 0.725, 0.4023, 0.725, 0.375, 0.725, 0.375, 0.725, 0.4023, 0.725, 0.375, 0.725, 0.4023, 0.725, 0.4023, 0.725, 0.375, 0.725, 0.125, 0.725, 0.375, 0.725, 0.375, 0.725, 0.125, 0.725, 0.4023, 0.725, 0.4023, 0.725, 0.4023, 0.725, 0.4023, 0.725, 0.375, 0.725, 0.4023, 0.725, 0.4023, 0.725, 0.375, 0.725, 0.4023, 0.725, 0.375, 0.725, 0.375, 0.725, 0.4023, 0.725, 0.0, 0.0, 0.0, 0.0, 0.0, 0.0, 0.0, 0.0, 0.4023, 0.725, 0.375, 0.725, 0.375, 0.725, 0.4023, 0.725, 0.375, 0.725, 0.125, 0.725, 0.125, 0.725, 0.375, 0.725, 0.375, 0.725, 0.4023, 0.725, 0.4023, 0.725, 0.375, 0.725, 0.4023, 0.725, 0.4023, 0.725, 0.4023, 0.725, 0.4023, 0.725, 0.125, 0.725, 0.375, 0.725, 0.375, 0.725, 0.125, 0.725, 0.0, 0.0, 0.0, 0.0, 0.0, 0.0, 0.0, 0.0, 0.4023, 0.725, 0.375, 0.725, 0.375, 0.725, 0.4023, 0.725, 0.375, 0.725, 0.125, 0.725, 0.125, 0.725, 0.375, 0.725, 0.375, 0.725, 0.4023, 0.725, 0.4023, 0.725, 0.375, 0.725, 0.4023, 0.725, 0.4023, 0.725, 0.4023, 0.725, 0.4023, 0.725, 0.125, 0.725, 0.375, 0.725, 0.375, 0.725, 0.125, 0.725, 0.0, 0.0, 0.0, 0.0, 0.0, 0.0, 0.0, 0.0, 0.0, 0.0, 0.0, 0.0, 0.0, 0.0, 0.0, 0.0, 0.0, 0.0, 0.0, 0.0, 0.0, 0.0, 0.0, 0.0, 0.0, 0.0, 0.0, 0.0, 0.0, 0.0, 0.0, 0.0, 0.0, 0.0, 0.0, 0.0, 0.0, 0.0, 0.0, 0.0, 0.0, 0.0, 0.0, 0.0, 0.0, 0.0, 0.0, 0.0, 0.0, 0.0, 0.0, 0.0, 0.0, 0.0, 0.0, 0.0, 0.0, 0.0, 0.0, 0.0, 0.0, 0.0, 0.0, 0.0, 0.0, 0.0, 0.0, 0.0, 0.0, 0.0, 0.0, 0.0, 0.0, 0.0, 0.0, 0.0, 0.0, 0.0, 0.0, 0.0, 0.0, 0.0, 0.0, 0.0, 0.0, 0.0, 0.0, 0.0, 0.0, 0.0, 0.0, 0.0, 0.0, 0.0, 0.0, 0.0, 0.0, 0.0, 0.0, 0.0, 0.0, 0.0, 0.0, 0.0, 0.0, 0.0, 0.0, 0.0, 0.0, 0.0, 0.0, 0.0, 0.0, 0.0, 0.0, 0.0, 0.0, 0.0, 0.0, 0.0, 0.0, 0.0, 0.0, 0.0, 0.0, 0.0, 0.0, 0.0, 0.0, 0.0, 0.0, 0.0, 0.0, 0.0, 0.0, 0.0, 0.0, 0.0, 0.0, 0.0, 0.0, 0.0, 0.0, 0.0, 0.0, 0.0, 0.0, 0.0, 0.0, 0.0, 0.0, 0.0, 0.0, 0.0, 0.0, 0.0, 0.0, 0.0, 0.0, 0.0, 0.0, 0.0, 0.0, 0.0, 0.0, 0.0, 0.0, 0.0, 0.0, 0.0, 0.0, 0.0, 0.0, 0.0, 0.0, 0.0, 0.0, 0.0, 0.0, 0.0, 0.0, 0.0, 0.0, 0.0, 0.0, 0.0, 0.0, 0.0, 0.0, 0.0, 0.0, 0.0, 0.0, 0.0, 0.0, 0.0, 0.0, 0.0, 0.0, 0.0, 0.0, 0.0, 0.0, 0.0, 0.0, 0.0, 0.0, 0.0, 0.0, 0.0, 0.0, 0.0, 0.0, 0.0, 0.0, 0.0, 0.0, 0.0, 0.0, 0.0, 0.0, 0.0, 0.0, 0.0, 0.0, 0.0, 0.0, 0.0, 0.0, 0.0, 0.0, 0.0, 0.0, 0.0, 0.0, 0.0, 0.0, 0.0, 0.0, 0.0, 0.0, 0.0, 0.0, 0.0, 0.0, 0.0, 0.0, 0.0, 0.0, 0.0, 0.0, 0.0, 0.0, 0.0, 0.0, 0.0, 0.0, 0.0, 0.0, 0.0, 0.0, 0.0, 0.0, 0.0, 0.0, 0.0, 0.0, 0.0, 0.0, 0.0, 0.0, 0.0, 0.0, 0.0, 0.0, 0.0, 0.0, 0.0, 0.0, 0.0, 0.0, 0.0, 0.0, 0.0, 0.0, 0.0, 0.0, 0.0, 0.0, 0.0, 0.0, 0.0, 0.0, 0.0, 0.0, 0.0, 0.0, 0.0, 0.0, 0.0, 0.0, 0.0, 0.0, 0.0, 0.0, 0.0, 0.0, 0.0, 0.0, 0.0, 0.0, 0.0, 0.0, 0.0, 0.0, 0.0, 0.0, 0.0, 0.0, 0.0, 0.0, 0.0, 0.0, 0.0, 0.0, 0.0, 0.0, 0.0, 0.0, 0.0, 0.0, 0.0, 0.0, 0.0, 0.0, 0.0, 0.0, 0.0, 0.0, 0.0, 0.0, 0.0, 0.0, 0.0, 0.0, 0.0, 0.0, 0.0, 0.0, 0.0, 0.0, 0.0, 0.0, 0.0, 0.0, 0.0, 0.0, 0.0, 0.0, 0.0, 0.0, 0.0, 0.0, 0.0, 0.0, 0.0, 0.0, 0.0, 0.0, 0.0, 0.0, 0.0, 0.0, 0.0, 0.0, 0.0, 0.0, 0.0, 0.0, 0.0, 0.0, 0.0, 0.0, 0.0, 0.0, 0.0, 0.0, 0.0, 0.0, 0.0, 0.0, 0.0, 0.0, 0.0, 0.0, 0.0, 0.0, 0.0, 0.0, 0.0, 0.0, 0.0, 0.0, 0.0, 0.0, 0.0, 0.0, 0.0, 0.0, 0.0, 0.0, 0.0, 0.0, 0.0, 0.0, 0.0, 0.0, 0.0, 0.0, 0.0, 0.0, 0.0, 0.0, 0.0, 0.0, 0.0, 0.0, 0.0, 0.0, 0.0, 0.0, 0.0, 0.0, 0.0, 0.0, 0.0, 0.0, 0.0, 0.0, 0.0, 0.0, 0.0, 0.0, 0.0, 0.0, 0.0, 0.0, 0.0, 0.0, 0.0, 0.0, 0.0, 0.0, 0.0, 0.0, 0.0, 0.0, 0.0, 0.0, 0.0, 0.0, 0.0, 0.0, 0.0, 0.0, 0.0, 0.0, 0.0, 0.0, 0.0, 0.0, 0.0, 0.0, 0.0, 0.0, 0.0, 0.0, 0.0, 0.0, 0.0, 0.0, 0.0, 0.0, 0.0, 0.0, 0.0, 0.375, 0.7, 0.125, 0.7, 0.0, 0.0, 0.0, 0.0, 0.4023, 0.7, 0.375, 0.7, 0.0, 0.0, 0.0, 0.0, 0.875, 0.7, 0.625, 0.7, 0.0, 0.0, 0.0, 0.0, 0.625, 0.7, 0.5, 0.7, 0.0, 0.0, 0.0, 0.0, 0.0, 0.0, 0.0, 0.0, 0.0, 0.0, 0.0, 0.0, 0.0, 0.0, 0.0, 0.0, 0.0, 0.0, 0.0, 0.0, 0.0, 0.0, 0.0, 0.0, 0.0, 0.0, 0.0, 0.0, 0.0, 0.0, 0.0, 0.0, 0.0, 0.0, 0.0, 0.0, 0.0, 0.0, 0.0, 0.0, 0.0, 0.0, 0.0, 0.0, 0.0, 0.0, 0.0, 0.0, 0.0, 0.0, 0.0, 0.0, 0.0, 0.0, 0.0, 0.0, 0.0, 0.0, 0.0, 0.0, 0.0, 0.0, 0.0, 0.0, 0.0, 0.0, 0.0, 0.0, 0.0, 0.0, 0.0, 0.0, 0.0, 0.0, 0.0, 0.0, 0.0, 0.0, 0.0, 0.0, 0.0, 0.0, 0.0, 0.0, 0.0, 0.0, 0.0, 0.0, 0.0, 0.0, 0.0, 0.0, 0.0, 0.0, 0.0, 0.0, 0.5, 0.7, 0.4023, 0.7, 0.0, 0.0])
me_cube.materials.append(mat_material)
me_cube.use_mirror_vertex_groups = False
me_cube.update()
arm_armature_001 = bpy.data.armatures.new('Armature.001')  # bones are not reproduced

# ---- objects
ob_caterpillar = bpy.data.objects.new('Caterpillar', me_cube)
ob_armature = bpy.data.objects.new('Armature', arm_armature_001)

# ---- transforms, parenting, visibility, modifiers, constraints
ob_caterpillar.parent = ob_armature
ob_caterpillar.matrix_parent_inverse = Matrix(((1.0, -0.0, 0.0, 0.02033), (-0.0, 1.0, -0.0, -11.69), (0.0, -0.0, 1.0, 0.8201), (-0.0, 0.0, -0.0, 1.0)))
ob_caterpillar.location = (0.0, 0.03746, 0.0)
ob_caterpillar.lock_rotations_4d = False
ob_caterpillar.empty_display_type = 'ARROWS'
ob_caterpillar.lineart.crease_threshold = 0.0
_vg = ob_caterpillar.vertex_groups.new(name='Bone')
for _i, _w in zip([252, 253, 254, 257, 259, 261, 262, 264, 267, 268, 269, 270, 271, 272, 273, 274, 275, 276, 277, 278, 279, 280, 281, 288, 289, 290, 291, 292, 293, 294, 295, 296, 297, 298, 299, 300, 301, 302, 303, 304, 305, 306, 307, 308, 309, 310, 311, 312, 313, 314, 315, 316, 317, 318, 319, 320, 321, 322, 323, 324, 325, 326, 327, 328, 329, 330, 331, 332, 333, 334, 335, 336, 337, 338, 339, 340, 341, 342, 343, 344, 345, 346, 347, 348, 349, 350, 351, 352, 353, 354, 355, 356, 357, 358, 359, 360, 361, 362, 363, 364, 365, 430, 431, 432, 433, 434, 435, 436, 437, 438, 439, 440, 441, 442, 443, 444, 445, 446, 447], [0.1137, 0.002779, 0.001384, 0.003789, 0.09697, 0.08132, 0.05432, 0.07736, 0.06576, 0.04382, 0.007425, 0.02069, 0.01475, 0.0168, 0.04434, 0.04453, 0.03515, 0.02351, 0.02291, 0.02256, 0.02782, 0.02579, 0.02677, 0.0525, 0.05654, 0.01628, 0.00921, 0.03932, 0.008288, 0.637, 0.1869, 0.3212, 0.06456, 0.05785, 0.268, 0.167, 0.4807, 0.1615, 0.5343, 0.413, 0.1149, 0.4186, 0.1839, 0.1512, 0.3717, 0.3487, 0.2709, 0.2721, 0.2594, 0.2566, 0.3045, 0.3011, 0.2833, 0.2864, 0.2892, 0.2889, 0.2907, 0.288, 0.2896, 0.9389, 0.798, 0.8866, 0.6064, 0.492, 0.8502, 0.7088, 0.8966, 0.7195, 0.886, 0.8632, 0.6495, 0.9045, 0.7976, 0.7536, 0.866, 0.8433, 0.8067, 0.8201, 0.8038, 0.8069, 0.8374, 0.834, 0.831, 0.8242, 0.8243, 0.8229, 0.8273, 0.8256, 0.8254, 0.3192, 0.3361, 0.2418, 0.2218, 0.2954, 0.2264, 0.845, 0.8634, 0.8185, 0.783, 0.8347, 0.7789, 0.9666, 0.9503, 0.9527, 0.9387, 0.9316, 0.9254, 0.9861, 0.9806, 0.9911, 0.9703, 0.968, 0.9685, 0.9923, 0.9859, 0.993, 0.9818, 0.9809, 0.9821]): _vg.add([_i], _w, 'REPLACE')
_vg = ob_caterpillar.vertex_groups.new(name='Bone.001')
for _i, _w in zip([222, 227, 229, 231, 232, 234, 236, 237, 238, 239, 243, 244, 245, 246, 247, 248, 249, 250, 251, 252, 253, 254, 255, 256, 257, 258, 259, 260, 261, 262, 263, 264, 265, 266, 267, 268, 269, 270, 271, 272, 273, 274, 275, 276, 277, 278, 279, 280, 281, 282, 283, 286, 288, 289, 290, 291, 292, 293, 294, 295, 296, 297, 298, 299, 300, 301, 302, 303, 304, 305, 306, 307, 308, 309, 310, 311, 312, 313, 314, 315, 316, 317, 318, 319, 320, 321, 322, 323, 324, 325, 326, 327, 328, 329, 330, 331, 332, 333, 334, 335, 336, 337, 338, 339, 340, 341, 342, 343, 344, 345, 346, 347, 348, 349, 350, 351, 352, 353, 354, 355, 356, 357, 358, 359, 360, 361, 362, 363, 364, 365, 430, 431, 432, 433, 434, 435, 440, 441], [0.06829, 0.02769, 0.06709, 0.05716, 0.03763, 0.04935, 0.003623, 0.05012, 0.02628, 0.004828, 0.01493, 0.01664, 0.01021, 0.0005261, 0.0002734, 4.481e-05, 0.003299, 0.002168, 0.003058, 0.2992, 0.09385, 0.2337, 0.03738, 0.06228, 0.2772, 0.09523, 0.2916, 0.08477, 0.281, 0.269, 0.06625, 0.2175, 0.1034, 0.1455, 0.2092, 0.1692, 0.1426, 0.1356, 0.1381, 0.1309, 0.16, 0.1629, 0.1521, 0.1649, 0.167, 0.1557, 0.161, 0.1592, 0.1566, 0.02881, 0.02831, 0.01687, 0.1754, 0.1752, 0.1203, 0.1126, 0.1564, 0.1219, 0.2772, 0.4641, 0.6052, 0.6346, 0.6087, 0.6642, 0.4695, 0.4239, 0.5254, 0.3779, 0.4969, 0.5649, 0.4301, 0.696, 0.7169, 0.4849, 0.5141, 0.5904, 0.4846, 0.483, 0.4974, 0.4911, 0.4957, 0.5104, 0.4831, 0.4818, 0.4838, 0.4839, 0.482, 0.4858, 0.04798, 0.1573, 0.1005, 0.3509, 0.4791, 0.1397, 0.2384, 0.08627, 0.2303, 0.09516, 0.116, 0.2961, 0.07624, 0.1798, 0.2309, 0.1118, 0.1302, 0.1636, 0.1479, 0.1616, 0.1594, 0.1355, 0.1393, 0.1405, 0.1458, 0.1459, 0.147, 0.1436, 0.145, 0.1452, 0.5011, 0.481, 0.4946, 0.5178, 0.5202, 0.4903, 0.1296, 0.1122, 0.147, 0.1787, 0.1371, 0.1818, 0.003946, 0.03711, 0.03684, 0.05101, 0.05737, 0.06323, 0.003551, 0.003145]): _vg.add([_i], _w, 'REPLACE')
_vg = ob_caterpillar.vertex_groups.new(name='Bone.002')
for _i, _w in zip([180, 181, 182, 184, 185, 186, 187, 188, 189, 190, 192, 194, 195, 196, 197, 198, 199, 200, 201, 202, 203, 204, 205, 206, 207, 208, 209, 216, 217, 218, 219, 220, 221, 222, 223, 224, 225, 226, 227, 228, 229, 230, 231, 232, 233, 234, 235, 236, 237, 238, 239, 240, 241, 242, 243, 244, 245, 246, 247, 248, 249, 250, 251, 252, 253, 254, 255, 256, 257, 258, 259, 260, 261, 262, 263, 264, 265, 266, 267, 268, 269, 270, 271, 272, 273, 274, 275, 276, 277, 278, 279, 280, 281, 282, 283, 284, 285, 286, 287, 288, 289, 290, 291, 292, 293, 294, 295, 296, 297, 298, 299, 300, 301, 302, 303, 304, 305, 306, 307, 308, 309, 310, 311, 312, 313, 314, 315, 316, 317, 318, 319, 320, 321, 322, 323, 325, 327, 328, 330, 332, 335, 341, 342, 343, 344, 348, 349, 350, 351, 352, 353, 354, 355, 356, 357, 358, 359, 362, 363, 365], [0.09161, 0.008934, 0.01768, 0.007625, 0.07556, 0.006757, 0.08497, 0.009999, 0.07871, 0.06229, 0.07075, 0.04871, 0.06367, 0.0527, 0.02618, 0.02565, 0.02097, 0.02393, 0.04562, 0.04723, 0.04086, 0.02715, 0.02653, 0.02676, 0.02988, 0.02847, 0.03002, 0.05267, 0.05473, 0.02147, 0.02008, 0.04757, 0.01615, 0.4027, 0.1361, 0.3148, 0.07511, 0.1427, 0.452, 0.1328, 0.4792, 0.143, 0.5021, 0.4889, 0.1262, 0.317, 0.1746, 0.3118, 0.365, 0.3351, 0.3018, 0.198, 0.1955, 0.1961, 0.2449, 0.2597, 0.2457, 0.2298, 0.2321, 0.223, 0.2304, 0.229, 0.2295, 0.4974, 0.5023, 0.6858, 0.6208, 0.5158, 0.591, 0.5566, 0.522, 0.5929, 0.5557, 0.6001, 0.6031, 0.5587, 0.7499, 0.6401, 0.5857, 0.6409, 0.6831, 0.5586, 0.5633, 0.5888, 0.5605, 0.5708, 0.5956, 0.5466, 0.5462, 0.5596, 0.5498, 0.5485, 0.556, 0.2981, 0.2704, 0.1773, 0.1795, 0.2751, 0.1724, 0.589, 0.569, 0.5486, 0.6003, 0.6155, 0.5708, 0.07381, 0.2969, 0.06623, 0.2756, 0.2871, 0.05915, 0.3123, 0.08289, 0.2722, 0.07652, 0.07928, 0.283, 0.1298, 0.109, 0.1144, 0.1248, 0.1194, 0.1221, 0.2098, 0.2225, 0.213, 0.1775, 0.1779, 0.1794, 0.2009, 0.1998, 0.1981, 0.1969, 0.2017, 0.1963, 0.02708, 0.02652, 0.0005821, 0.04191, 0.03759, 0.0455, 0.00217, 0.005625, 0.0102, 0.008686, 0.002059, 0.001799, 0.00225, 0.0005697, 0.001018, 0.001049, 0.1568, 0.1579, 0.226, 0.2255, 0.1603, 0.2444, 0.009813, 0.0167, 0.01832]): _vg.add([_i], _w, 'REPLACE')
_vg = ob_caterpillar.vertex_groups.new(name='Bone.003')
for _i, _w in zip([108, 113, 115, 150, 151, 152, 154, 155, 156, 157, 158, 159, 160, 161, 162, 163, 164, 165, 166, 167, 168, 169, 170, 171, 172, 173, 174, 175, 176, 177, 178, 179, 180, 181, 182, 183, 184, 185, 186, 187, 188, 189, 190, 191, 192, 193, 194, 195, 196, 197, 198, 199, 200, 201, 202, 203, 204, 205, 206, 207, 208, 209, 210, 211, 212, 213, 214, 215, 216, 217, 218, 219, 220, 221, 222, 223, 224, 225, 226, 227, 228, 229, 230, 231, 232, 233, 234, 235, 236, 237, 238, 239, 240, 241, 242, 243, 244, 245, 246, 247, 248, 249, 250, 251, 252, 253, 254, 255, 256, 257, 258, 259, 260, 261, 262, 263, 264, 265, 266, 267, 268, 269, 270, 271, 272, 273, 274, 275, 276, 277, 278, 279, 280, 281, 282, 283, 284, 285, 286, 287, 288, 289, 290, 291, 292, 293, 295, 298, 300, 302, 305, 312, 313, 314, 356, 357, 359], [0.009192, 0.02515, 0.003549, 0.1151, 0.03362, 0.06309, 0.05057, 0.1301, 0.01771, 0.1214, 0.02169, 0.1031, 0.08085, 0.006768, 0.07924, 0.03288, 0.09579, 0.09046, 0.07413, 0.05648, 0.05027, 0.04065, 0.03694, 0.06294, 0.06446, 0.05498, 0.0524, 0.05248, 0.05196, 0.05496, 0.05402, 0.05421, 0.3202, 0.1531, 0.6887, 0.1484, 0.2107, 0.531, 0.1914, 0.3104, 0.149, 0.3107, 0.3529, 0.1303, 0.2683, 0.3094, 0.35, 0.2546, 0.2243, 0.226, 0.2106, 0.2181, 0.2044, 0.222, 0.2226, 0.2157, 0.2272, 0.2283, 0.2186, 0.2221, 0.2206, 0.2181, 0.0738, 0.07242, 0.05058, 0.03324, 0.06231, 0.03346, 0.2299, 0.2325, 0.188, 0.189, 0.2181, 0.2119, 0.3957, 0.4422, 0.6208, 0.7834, 0.6352, 0.4445, 0.4427, 0.3291, 0.5, 0.3299, 0.3809, 0.5736, 0.459, 0.748, 0.5648, 0.421, 0.4687, 0.5427, 0.4777, 0.4723, 0.4918, 0.4786, 0.4651, 0.4864, 0.465, 0.4634, 0.4724, 0.469, 0.4641, 0.4669, 0.07284, 0.2941, 0.04858, 0.3075, 0.3773, 0.09519, 0.2505, 0.07291, 0.237, 0.0668, 0.06436, 0.269, 0.1187, 0.1237, 0.1818, 0.1136, 0.1154, 0.123, 0.2157, 0.2114, 0.1967, 0.1909, 0.1813, 0.1702, 0.2055, 0.2049, 0.2031, 0.2059, 0.2106, 0.2059, 0.4567, 0.4784, 0.4733, 0.5006, 0.4867, 0.4714, 0.1501, 0.162, 0.2352, 0.2031, 0.1478, 0.2187, 0.03465, 0.03407, 0.03347, 0.01692, 0.01229, 0.004445, 0.007234, 0.003882, 0.01111, 0.007008, 0.01349]): _vg.add([_i], _w, 'REPLACE')
_vg = ob_caterpillar.vertex_groups.new(name='Bone.004')
for _i, _w in zip([108, 109, 110, 112, 113, 114, 115, 116, 117, 118, 120, 121, 122, 123, 124, 125, 126, 127, 128, 129, 130, 131, 132, 133, 134, 135, 136, 137, 144, 145, 146, 147, 148, 149, 150, 151, 152, 153, 154, 155, 156, 157, 158, 159, 160, 161, 162, 163, 164, 165, 166, 167, 168, 169, 170, 171, 172, 173, 174, 175, 176, 177, 178, 179, 180, 181, 182, 183, 184, 185, 186, 187, 188, 189, 190, 191, 192, 193, 194, 195, 196, 197, 198, 199, 200, 201, 202, 203, 204, 205, 206, 207, 208, 209, 210, 211, 212, 213, 214, 215, 216, 217, 218, 219, 220, 221, 222, 223, 224, 225, 226, 227, 228, 229, 230, 231, 232, 233, 234, 235, 236, 237, 238, 239, 240, 241, 242, 243, 244, 245, 246, 247, 248, 249, 250, 251, 253, 256, 258, 260, 263, 270, 271, 272, 273, 274, 275, 276, 277, 278, 279, 280, 281, 282, 283, 284, 285, 286, 287, 289, 290, 291, 292, 293], [0.1333, 0.0112, 0.03582, 0.01044, 0.1097, 0.01103, 0.1411, 0.007835, 0.1029, 0.06541, 0.1025, 0.01016, 0.07282, 0.1137, 0.0743, 0.03539, 0.04924, 0.0404, 0.04605, 0.06822, 0.0725, 0.06754, 0.0523, 0.05204, 0.05204, 0.05514, 0.05406, 0.05578, 0.08829, 0.08147, 0.03844, 0.03375, 0.07602, 0.02884, 0.2853, 0.1832, 0.2158, 0.07076, 0.1473, 0.375, 0.1886, 0.2889, 0.1503, 0.3775, 0.2839, 0.1031, 0.2426, 0.1363, 0.2767, 0.2526, 0.2712, 0.1989, 0.2358, 0.2253, 0.2086, 0.2343, 0.23, 0.2199, 0.244, 0.2438, 0.2316, 0.237, 0.2343, 0.2304, 0.3874, 0.3447, 0.2101, 0.5155, 0.4218, 0.2606, 0.3545, 0.4183, 0.4536, 0.4526, 0.4553, 0.4585, 0.3949, 0.5129, 0.3958, 0.4362, 0.4938, 0.5218, 0.3656, 0.3678, 0.402, 0.3742, 0.3899, 0.4169, 0.3637, 0.365, 0.3782, 0.3655, 0.3679, 0.3775, 0.237, 0.2446, 0.2313, 0.1953, 0.2292, 0.2157, 0.4082, 0.3762, 0.3663, 0.4203, 0.4487, 0.3694, 0.08455, 0.276, 0.003907, 0.1012, 0.1425, 0.03423, 0.2917, 0.08031, 0.2524, 0.07252, 0.05906, 0.2227, 0.118, 0.04167, 0.0648, 0.1133, 0.1116, 0.09433, 0.212, 0.2218, 0.2088, 0.1747, 0.1779, 0.1724, 0.2047, 0.2055, 0.2059, 0.2017, 0.2095, 0.2064, 0.06178, 0.003541, 0.05539, 0.04542, 0.02371, 0.03167, 0.03206, 0.02515, 0.01189, 0.006422, 0.009226, 0.01915, 0.01782, 0.01774, 0.01629, 0.01542, 0.01451, 0.1476, 0.1478, 0.2268, 0.2166, 0.1469, 0.2408, 0.005647, 0.04342, 0.03158, 0.003436, 0.03912]): _vg.add([_i], _w, 'REPLACE')
_vg = ob_caterpillar.vertex_groups.new(name='Bone.005')
for _i, _w in zip([78, 80, 83, 85, 87, 88, 90, 92, 93, 94, 108, 109, 110, 111, 112, 113, 114, 115, 116, 117, 118, 119, 120, 121, 122, 123, 124, 125, 126, 127, 128, 129, 130, 131, 132, 133, 134, 135, 136, 137, 138, 144, 145, 146, 147, 148, 149, 150, 151, 152, 153, 154, 155, 156, 157, 158, 159, 160, 161, 162, 163, 164, 165, 166, 167, 168, 169, 170, 171, 172, 173, 174, 175, 176, 177, 178, 179, 180, 181, 182, 183, 184, 185, 186, 187, 188, 189, 190, 191, 192, 193, 194, 195, 196, 197, 198, 199, 200, 201, 202, 203, 204, 205, 206, 207, 208, 209, 210, 211, 212, 213, 214, 215, 216, 217, 218, 219, 220, 221, 223, 226, 228, 230, 233, 234, 237, 238, 240, 241, 242, 243, 244, 245, 246, 247, 248, 249, 250, 251, 282, 283, 284, 285, 286, 287], [0.04461, 0.0005902, 0.04579, 0.04943, 0.03886, 0.02451, 0.01169, 0.02135, 0.01883, 0.006858, 0.2035, 0.07183, 0.2556, 0.05269, 0.08543, 0.2841, 0.07678, 0.2203, 0.07174, 0.254, 0.2738, 0.06503, 0.1684, 0.1398, 0.1966, 0.1895, 0.1762, 0.1704, 0.1159, 0.1216, 0.1134, 0.1349, 0.1414, 0.1368, 0.1464, 0.1488, 0.1369, 0.1407, 0.1397, 0.1372, 0.0009942, 0.159, 0.1458, 0.09889, 0.09643, 0.1514, 0.103, 0.317, 0.2639, 0.6219, 0.5381, 0.3685, 0.3068, 0.2612, 0.3336, 0.3633, 0.3231, 0.4755, 0.4463, 0.2879, 0.6445, 0.3755, 0.3161, 0.3972, 0.5253, 0.2739, 0.2826, 0.3127, 0.2849, 0.2998, 0.3438, 0.2883, 0.2929, 0.3064, 0.2943, 0.2958, 0.3016, 0.1312, 0.2775, 0.04978, 0.2666, 0.2213, 0.08595, 0.2672, 0.1232, 0.2446, 0.1042, 0.09215, 0.2991, 0.179, 0.1242, 0.1354, 0.1676, 0.1547, 0.1604, 0.2492, 0.2467, 0.2354, 0.2448, 0.238, 0.2198, 0.2534, 0.2534, 0.2505, 0.258, 0.2601, 0.2538, 0.3049, 0.2866, 0.2687, 0.3296, 0.3674, 0.2858, 0.2172, 0.2302, 0.2554, 0.2327, 0.1914, 0.249, 0.08742, 0.04108, 0.08054, 0.06042, 0.04416, 0.01062, 0.003307, 0.002824, 0.05777, 0.05854, 0.05288, 0.03605, 0.02837, 0.03179, 0.04709, 0.04525, 0.04504, 0.04246, 0.04144, 0.04026, 0.0179, 0.02597, 0.0664, 0.05471, 0.02014, 0.0643]): _vg.add([_i], _w, 'REPLACE')
_vg = ob_caterpillar.vertex_groups.new(name='Bone.006')
for _i, _w in zip([36, 38, 41, 43, 45, 46, 48, 50, 51, 52, 72, 73, 78, 79, 80, 81, 82, 83, 84, 85, 86, 87, 88, 89, 90, 91, 92, 93, 94, 95, 96, 97, 98, 99, 100, 101, 102, 103, 104, 105, 106, 107, 108, 109, 110, 111, 112, 113, 114, 115, 116, 117, 118, 119, 120, 121, 122, 123, 124, 125, 126, 127, 128, 129, 130, 131, 132, 133, 134, 135, 136, 137, 138, 139, 140, 141, 142, 143, 144, 145, 146, 147, 148, 149, 150, 151, 152, 153, 154, 155, 156, 157, 158, 159, 160, 161, 162, 163, 164, 165, 166, 167, 168, 169, 170, 171, 172, 173, 174, 175, 176, 177, 178, 179, 180, 181, 183, 184, 185, 186, 187, 188, 189, 190, 191, 192, 193, 194, 195, 196, 197, 198, 199, 200, 201, 202, 203, 204, 205, 206, 207, 208, 209, 210, 211, 212, 213, 214, 215, 216, 217, 218, 219, 220, 221, 223, 228], [0.04213, 0.00592, 0.08301, 0.04214, 0.0393, 0.02513, 0.01513, 0.05044, 0.01297, 0.002001, 0.001285, 0.001437, 0.2744, 0.0776, 0.2496, 0.0688, 0.1465, 0.3877, 0.0734, 0.2893, 0.08128, 0.292, 0.2904, 0.07671, 0.191, 0.1516, 0.2887, 0.2105, 0.1897, 0.1814, 0.1209, 0.1203, 0.1134, 0.1433, 0.1482, 0.1376, 0.1455, 0.1473, 0.1365, 0.1416, 0.1401, 0.1377, 0.4811, 0.403, 0.6214, 0.5932, 0.4961, 0.4479, 0.4267, 0.4747, 0.4774, 0.502, 0.5472, 0.5161, 0.5051, 0.6947, 0.529, 0.5083, 0.5682, 0.6247, 0.4749, 0.4735, 0.5071, 0.4843, 0.4946, 0.5229, 0.4694, 0.4689, 0.4821, 0.4756, 0.472, 0.4789, 0.167, 0.1584, 0.1077, 0.1002, 0.1525, 0.1024, 0.5172, 0.5019, 0.459, 0.5107, 0.544, 0.4704, 0.219, 0.3962, 0.07954, 0.3257, 0.3441, 0.1385, 0.4043, 0.2003, 0.3623, 0.147, 0.1228, 0.3555, 0.3149, 0.1511, 0.1941, 0.2802, 0.2019, 0.1776, 0.3514, 0.356, 0.3468, 0.3436, 0.3373, 0.3078, 0.3386, 0.3361, 0.335, 0.3399, 0.3433, 0.341, 0.04433, 0.1622, 0.04535, 0.09374, 0.0152, 0.1318, 0.03647, 0.1002, 0.02292, 0.0006388, 0.07446, 0.06478, 0.002087, 0.05308, 0.05853, 0.05694, 0.03336, 0.1115, 0.1079, 0.09871, 0.08865, 0.07965, 0.08133, 0.09495, 0.09319, 0.09245, 0.09238, 0.09055, 0.08915, 0.3194, 0.3235, 0.3565, 0.345, 0.2743, 0.3626, 0.07167, 0.08344, 0.1269, 0.1003, 0.07313, 0.1124, 0.01257, 0.006347]): _vg.add([_i], _w, 'REPLACE')
_vg = ob_caterpillar.vertex_groups.new(name='Bone.007')
for _i, _w in zip([6, 8, 11, 13, 15, 16, 18, 20, 21, 22, 36, 37, 38, 39, 40, 41, 42, 43, 44, 45, 46, 47, 48, 49, 50, 51, 52, 53, 54, 55, 56, 57, 58, 59, 60, 61, 62, 63, 64, 65, 66, 67, 72, 73, 74, 75, 76, 77, 78, 79, 80, 81, 82, 83, 84, 85, 86, 87, 88, 89, 90, 91, 92, 93, 94, 95, 96, 97, 98, 99, 100, 101, 102, 103, 104, 105, 106, 107, 108, 109, 110, 111, 112, 113, 114, 115, 116, 117, 118, 119, 120, 121, 122, 123, 124, 125, 126, 127, 128, 129, 130, 131, 132, 133, 134, 135, 136, 137, 138, 139, 140, 141, 142, 143, 144, 145, 146, 147, 148, 149, 150, 151, 153, 154, 155, 156, 157, 158, 161, 162, 164, 165, 166, 167, 168, 169, 170, 171, 172, 173, 174, 175, 176, 177, 178, 179, 210, 211, 212, 213, 214, 215], [0.04046, 0.004874, 0.0636, 0.04067, 0.03278, 0.02313, 0.01123, 0.04675, 0.01416, 0.005472, 0.2586, 0.06886, 0.2194, 0.05079, 0.1133, 0.4269, 0.06771, 0.2658, 0.06681, 0.2742, 0.2636, 0.05983, 0.1861, 0.1175, 0.2651, 0.1849, 0.1594, 0.1421, 0.1043, 0.09712, 0.1011, 0.1373, 0.1422, 0.1301, 0.1211, 0.117, 0.1145, 0.1232, 0.1209, 0.1202, 0.002044, 0.001338, 0.1524, 0.1501, 0.09222, 0.08878, 0.1389, 0.08492, 0.4994, 0.4279, 0.6574, 0.6199, 0.5285, 0.4463, 0.4121, 0.4993, 0.5072, 0.5294, 0.5674, 0.557, 0.5299, 0.7053, 0.5128, 0.5299, 0.59, 0.639, 0.4839, 0.4711, 0.5027, 0.4936, 0.4924, 0.5259, 0.4727, 0.471, 0.4821, 0.479, 0.4738, 0.48, 0.1239, 0.3814, 0.05661, 0.301, 0.313, 0.09714, 0.3695, 0.1114, 0.344, 0.09499, 0.07981, 0.3427, 0.1664, 0.1096, 0.1453, 0.1368, 0.1357, 0.1286, 0.2835, 0.2856, 0.2641, 0.2496, 0.2341, 0.2155, 0.2681, 0.2679, 0.2668, 0.2666, 0.2736, 0.2679, 0.505, 0.5205, 0.4782, 0.5142, 0.5583, 0.4627, 0.1817, 0.2099, 0.31, 0.2805, 0.176, 0.3076, 0.01652, 0.08998, 0.02023, 0.06953, 0.002467, 0.08896, 0.005687, 0.0685, 0.05288, 0.04974, 0.0247, 0.02315, 0.01868, 0.003689, 0.06641, 0.06905, 0.0675, 0.05208, 0.0444, 0.05295, 0.05601, 0.05438, 0.05475, 0.05323, 0.05239, 0.05251, 0.03531, 0.04823, 0.06989, 0.06789, 0.04203, 0.07262]): _vg.add([_i], _w, 'REPLACE')
_vg = ob_caterpillar.vertex_groups.new(name='Bone.008')
for _i, _w in zip([0, 1, 2, 3, 4, 5, 6, 7, 8, 9, 10, 11, 12, 13, 14, 15, 16, 17, 18, 19, 20, 21, 22, 23, 24, 25, 26, 27, 28, 29, 30, 31, 32, 33, 34, 35, 36, 37, 38, 39, 40, 41, 42, 43, 44, 45, 46, 47, 48, 49, 50, 51, 52, 53, 54, 55, 56, 57, 58, 59, 60, 61, 62, 63, 64, 65, 66, 67, 68, 69, 70, 71, 72, 73, 74, 75, 76, 77, 78, 79, 80, 81, 82, 83, 84, 85, 86, 87, 88, 89, 90, 91, 92, 93, 94, 95, 96, 97, 98, 99, 100, 101, 102, 103, 104, 105, 106, 107, 109, 111, 112, 114, 116, 119, 120, 126, 127, 128, 129, 130, 131, 132, 133, 134, 135, 136, 137, 138, 139, 140, 141, 142, 143, 144, 145, 146, 147, 148, 149, 366, 367, 368, 369, 370, 371, 384, 385], [0.04202, 0.06712, 0.08676, 0.06151, 0.06063, 0.05686, 0.308, 0.1077, 0.2844, 0.08689, 0.1567, 0.4047, 0.1083, 0.3199, 0.1106, 0.3139, 0.3161, 0.1034, 0.2244, 0.1753, 0.3112, 0.2397, 0.217, 0.2089, 0.1744, 0.1648, 0.1562, 0.192, 0.1954, 0.1793, 0.1929, 0.1938, 0.1844, 0.1923, 0.1905, 0.1863, 0.5522, 0.4446, 0.6964, 0.5985, 0.5094, 0.3743, 0.4681, 0.5591, 0.4993, 0.5689, 0.6089, 0.5244, 0.5762, 0.7358, 0.5099, 0.5958, 0.6263, 0.6683, 0.5359, 0.5402, 0.561, 0.5575, 0.5704, 0.5848, 0.5484, 0.5554, 0.5601, 0.554, 0.5527, 0.557, 0.2074, 0.2005, 0.1489, 0.14, 0.1879, 0.1441, 0.5869, 0.567, 0.5097, 0.5506, 0.6009, 0.5238, 0.1352, 0.3959, 0.05172, 0.2718, 0.2409, 0.0787, 0.4291, 0.1203, 0.3395, 0.09835, 0.07955, 0.3115, 0.2031, 0.1069, 0.1197, 0.1839, 0.1553, 0.1299, 0.3195, 0.3347, 0.3138, 0.2926, 0.2918, 0.2697, 0.314, 0.3151, 0.3149, 0.3123, 0.3203, 0.3165, 0.09262, 0.01059, 0.05257, 0.07803, 0.0617, 0.04263, 0.003453, 0.05569, 0.05504, 0.04706, 0.02985, 0.01908, 0.02117, 0.03878, 0.03655, 0.0362, 0.03426, 0.03263, 0.03111, 0.2585, 0.2485, 0.3315, 0.3156, 0.2234, 0.3586, 0.006803, 0.0196, 0.06726, 0.05263, 0.009147, 0.06113, 0.01569, 0.04026, 0.05471, 0.03116, 0.03145, 0.03743, 0.02127, 0.00759]): _vg.add([_i], _w, 'REPLACE')
_vg = ob_caterpillar.vertex_groups.new(name='Bone.009')
for _i, _w in zip([0, 1, 2, 3, 4, 5, 6, 7, 8, 9, 10, 11, 12, 13, 14, 15, 16, 17, 18, 19, 20, 21, 22, 23, 24, 25, 26, 27, 28, 29, 30, 31, 32, 33, 34, 35, 36, 37, 38, 39, 40, 41, 42, 43, 44, 45, 46, 47, 48, 49, 50, 51, 52, 53, 54, 55, 56, 57, 58, 59, 60, 61, 62, 63, 64, 65, 66, 67, 68, 69, 70, 71, 72, 73, 74, 75, 76, 77, 79, 81, 82, 84, 86, 89, 90, 92, 96, 97, 98, 99, 100, 101, 102, 103, 104, 105, 106, 107, 138, 139, 140, 141, 142, 143, 366, 367, 368, 369, 370, 371, 372, 373, 374, 375, 376, 377, 378, 379, 380, 381, 382, 383, 384, 385, 386, 387, 388, 389, 390, 391, 392, 393, 394, 395, 396, 397, 398, 399, 400, 401, 402, 403, 404, 405, 406, 407, 408, 409, 410, 411, 412, 413, 414, 415, 416, 417, 418, 419, 420, 421, 422, 423, 424, 425, 426, 427, 428, 429], [0.9471, 0.9237, 0.8978, 0.93, 0.9309, 0.9352, 0.6379, 0.8775, 0.683, 0.9008, 0.8148, 0.518, 0.8772, 0.6259, 0.8736, 0.6368, 0.6407, 0.8823, 0.739, 0.8021, 0.63, 0.722, 0.75, 0.7625, 0.8035, 0.8149, 0.8229, 0.7804, 0.7766, 0.7953, 0.7833, 0.7824, 0.7919, 0.7827, 0.7851, 0.7893, 0.1341, 0.473, 0.05153, 0.3414, 0.3525, 0.1009, 0.4511, 0.1202, 0.421, 0.1034, 0.08296, 0.4051, 0.1988, 0.1267, 0.1656, 0.1817, 0.1833, 0.1651, 0.3394, 0.3439, 0.3182, 0.2775, 0.2589, 0.2594, 0.3086, 0.3058, 0.3036, 0.2996, 0.3036, 0.2998, 0.7615, 0.7688, 0.8309, 0.8404, 0.7843, 0.8375, 0.2301, 0.2522, 0.3799, 0.3433, 0.2327, 0.3748, 0.08332, 0.006764, 0.05773, 0.07166, 0.05526, 0.03145, 0.008331, 0.002486, 0.05254, 0.05323, 0.04668, 0.02934, 0.02117, 0.0253, 0.03813, 0.03625, 0.03618, 0.03445, 0.03309, 0.03215, 0.01217, 0.02214, 0.06088, 0.04917, 0.0137, 0.05798, 0.9621, 0.9487, 0.9357, 0.9538, 0.9536, 0.9501, 0.9954, 0.9924, 0.9934, 0.9928, 0.9926, 0.9923, 0.9824, 0.9818, 0.9781, 0.98, 0.986, 0.9745, 0.9593, 0.9669, 0.9777, 0.982, 0.9859, 0.9836, 0.9848, 0.9795, 0.9858, 0.9844, 0.9851, 0.9831, 0.9854, 0.9819, 0.9864, 0.9845, 0.9975, 0.9972, 0.9981, 0.998, 0.9964, 0.9963, 0.9909, 0.9904, 0.9864, 0.9864, 0.9893, 0.9894, 0.9888, 0.9888, 0.989, 0.989, 0.989, 0.989, 0.9938, 0.9939, 0.9966, 0.9962, 0.9946, 0.9946, 0.9947, 0.9947, 0.9946, 0.9954, 0.9953, 0.9947]): _vg.add([_i], _w, 'REPLACE')
_m = ob_caterpillar.modifiers.new('Mirror', 'MIRROR')
_m.use_clip = True
_m = ob_caterpillar.modifiers.new('Subdivision', 'SUBSURF')
_m.render_levels = 1
_m = ob_caterpillar.modifiers.new('Armature', 'ARMATURE')
_m.object = ob_armature
ob_armature.location = (-0.02033, 11.69, -0.8201)
ob_armature.show_in_front = True

# ---- collection membership
col_collection.objects.link(ob_caterpillar)
col_collection.objects.link(ob_armature)

# ---- scene / render settings (as saved in the file)
scene.frame_start = 1; scene.frame_end = 250; scene.frame_set(0)
scene.render.engine = 'BLENDER_EEVEE_NEXT'
bpy.context.view_layer.update()

# ---- added for rendering (the .blend has no active camera and no usable light): camera, sun
cam_auto = bpy.data.cameras.new('AutoCamera')
cam_auto.lens = 50.0
cam_auto.sensor_width = 36.0
cam_auto.clip_end = 1000.0
ob_auto_camera = bpy.data.objects.new('AutoCamera', cam_auto)
scene.collection.objects.link(ob_auto_camera)
ob_auto_camera.location = (12.8127, -8.15044, 13.1157)
ob_auto_camera.rotation_euler = (1.09748, -7.21219e-08, 0.694738)
scene.camera = ob_auto_camera
light_auto_sun = bpy.data.lights.new('AutoSun', 'SUN')
light_auto_sun.energy = 3.0
light_auto_sun.angle = 0.0523599
ob_auto_sun = bpy.data.objects.new('AutoSun', light_auto_sun)
scene.collection.objects.link(ob_auto_sun)
ob_auto_sun.rotation_euler = (0.872665, 0.174533, 0.523599)
bpy.context.view_layer.update()
